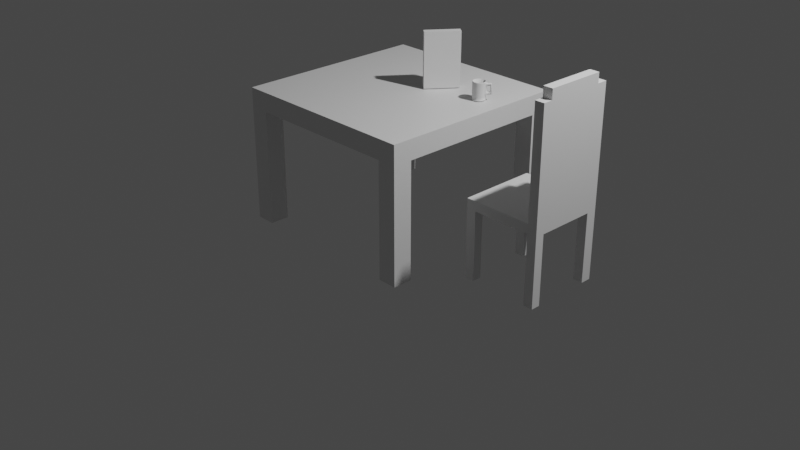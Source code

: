 # Source: DesayunoV3-Tazita.blend  (saved by Blender 3.6.11; exported with 4.5.12 LTS)
import bpy
from mathutils import Matrix  # noqa: F401  (used for matrix-valued properties, if any)

bpy.ops.wm.read_factory_settings(use_empty=True)
scene = bpy.context.scene
scene.name = 'Scene'

# ---- collections
col_desayuno = bpy.data.collections.new('Desayuno'); scene.collection.children.link(col_desayuno)

# ---- materials (node trees are filled in below, after node groups)
mat_material = bpy.data.materials.new('Material')
mat_material.alpha_threshold = 0.0
mat_material.use_transparent_shadow = False
mat_material.roughness = 0.5
mat_material.line_color = (0.0, 0.0, 0.0, 1.0)

# ---- material node trees
mat_material.use_nodes = True; mat_material.node_tree.nodes.clear()
_N = mat_material.node_tree.nodes; _L = mat_material.node_tree.links
n0 = _N.new('ShaderNodeOutputMaterial'); n0.name = 'Material Output'; n0.location = (300, 300)
n1 = _N.new('ShaderNodeBsdfPrincipled'); n1.name = 'Principled BSDF'; n1.location = (10, 300)
n1.distribution = 'GGX'
n1.subsurface_method = 'RANDOM_WALK_SKIN'
n1.inputs[3].default_value = 1.45
n1.inputs[27].default_value = (0.0, 0.0, 0.0, 1.0)
n1.inputs[28].default_value = 1.0
_L.new(n1.outputs[0], n0.inputs[0])
n0.is_active_output = True

# ---- world
world_world = bpy.data.worlds.new('World'); scene.world = world_world
world_world.use_nodes = True; world_world.node_tree.nodes.clear()
_N = world_world.node_tree.nodes; _L = world_world.node_tree.links
n0 = _N.new('ShaderNodeOutputWorld'); n0.name = 'World Output'; n0.location = (300, 300)
n1 = _N.new('ShaderNodeBackground'); n1.name = 'Background'; n1.location = (10, 300)
n1.inputs[0].default_value = (0.05088, 0.05088, 0.05088, 1.0)
_L.new(n1.outputs[0], n0.inputs[0])
n0.is_active_output = True
world_world.color = (0.05088, 0.05088, 0.05088)
world_world.use_sun_shadow = False
world_world.sun_shadow_jitter_overblur = 0.0

# ---- cameras
cam_camera = bpy.data.cameras.new('Camera')
cam_camera.clip_end = 100.0
cam_camera.ortho_scale = 7.314

# ---- lights
light_light = bpy.data.lights.new('Light', 'POINT')
light_light.transmission_factor = 0.0
light_light.energy = 1000.0
light_light.shadow_soft_size = 0.1
light_light.shadow_maximum_resolution = 0.006
light_light.use_absolute_resolution = True

# ---- meshes
me_cube = bpy.data.meshes.new('Cube')
me_cube.from_pydata([(1.0, 1.0, 13.86), (1.0, 1.0, 11.86), (1.0, -1.0, 13.86), (1.0, -1.0, 11.86), (-1.0, 1.0, 13.86), (-1.0, 1.0, 11.86), (-1.0, -1.0, 13.86), (-1.0, -1.0, 11.86), (-0.8, 1.0, 11.86), (-0.8, -1.0, 13.86), (-0.8, -1.0, 11.86), (-0.8, 1.0, 13.86), (0.8029, -1.0, 11.86), (0.8029, 1.0, 13.86), (0.8029, 1.0, 11.86), (0.8029, -1.0, 13.86), (-1.0, 0.7992, 11.86), (1.0, 0.7992, 13.86), (-1.0, 0.7992, 13.86), (1.0, 0.7992, 11.86), (-0.8, 0.7992, 11.86), (-0.8, 0.7992, 13.86), (0.8029, 0.7992, 13.86), (0.8029, 0.7992, 11.86), (-1.0, -0.7997, 11.86), (1.0, -0.7997, 13.86), (-0.8, -0.7997, 11.86), (-0.8, -0.7997, 13.86), (0.8029, -0.7997, 13.86), (0.8029, -0.7997, 11.86), (-1.0, -0.7997, 13.86), (1.0, -0.7997, 11.86), (-1.0, -0.7997, 0.02656), (-1.0, -1.0, 0.02656), (-0.8, 1.0, 0.02656), (-1.0, 1.0, 0.02656), (0.8029, -1.0, 0.02656), (1.0, -1.0, 0.02656), (1.0, 0.7992, 0.02656), (1.0, 1.0, 0.02656), (-0.8, -1.0, 0.02656), (-0.8, -0.7997, 0.02656), (0.8029, 1.0, 0.02656), (0.8029, -0.7997, 0.02656), (-1.0, 0.7992, 0.02656), (-0.8, 0.7992, 0.02656), (0.8029, 0.7992, 0.02656), (1.0, -0.7997, 0.02656)], [], [(27, 30, 6, 9), (10, 9, 6, 7), (16, 18, 4, 5), (29, 31, 47, 43), (31, 25, 2, 3), (14, 13, 0, 1), (5, 4, 11, 8), (16, 5, 35, 44), (12, 15, 9, 10), (28, 27, 9, 15), (25, 28, 15, 2), (3, 2, 15, 12), (8, 11, 13, 14), (26, 29, 12, 10), (8, 14, 23, 20), (0, 13, 22, 17), (13, 11, 21, 22), (23, 14, 42, 46), (1, 0, 17, 19), (12, 29, 43, 36), (24, 30, 18, 16), (11, 4, 18, 21), (7, 6, 30, 24), (20, 23, 29, 26), (17, 22, 28, 25), (22, 21, 27, 28), (16, 20, 26, 24), (19, 17, 25, 31), (23, 19, 31, 29), (21, 18, 30, 27), (43, 47, 37, 36), (32, 41, 40, 33), (35, 34, 45, 44), (42, 39, 38, 46), (31, 3, 37, 47), (10, 7, 33, 40), (14, 1, 39, 42), (7, 24, 32, 33), (3, 12, 36, 37), (5, 8, 34, 35), (20, 16, 44, 45), (26, 10, 40, 41), (8, 20, 45, 34), (1, 19, 38, 39), (19, 23, 46, 38), (24, 26, 41, 32)])
_uv = me_cube.uv_layers.new(name='UVMap')
_uv.uv.foreach_set('vector', [0.85, 0.725, 0.875, 0.725, 0.875, 0.75, 0.85, 0.75, 0.375, 0.975, 0.625, 0.975, 0.625, 1.0, 0.375, 1.0, 0.375, 0.2249, 0.625, 0.2249, 0.625, 0.25, 0.375, 0.25, 0.3504, 0.725, 0.375, 0.725, 0.375, 0.725, 0.3504, 0.725, 0.375, 0.725, 0.625, 0.725, 0.625, 0.75, 0.375, 0.75, 0.375, 0.4754, 0.625, 0.4754, 0.625, 0.5, 0.375, 0.5, 0.375, 0.25, 0.625, 0.25, 0.625, 0.275, 0.375, 0.275, 0.375, 0.2249, 0.375, 0.25, 0.375, 0.25, 0.375, 0.2249, 0.375, 0.7746, 0.625, 0.7746, 0.625, 0.975, 0.375, 0.975, 0.6496, 0.725, 0.85, 0.725, 0.85, 0.75, 0.6496, 0.75, 0.625, 0.725, 0.6496, 0.725, 0.6496, 0.75, 0.625, 0.75, 0.375, 0.75, 0.625, 0.75, 0.625, 0.7746, 0.375, 0.7746, 0.375, 0.275, 0.625, 0.275, 0.625, 0.4754, 0.375, 0.4754, 0.15, 0.725, 0.3504, 0.725, 0.3504, 0.75, 0.15, 0.75, 0.15, 0.5, 0.3504, 0.5, 0.3504, 0.5251, 0.15, 0.5251, 0.625, 0.5, 0.6496, 0.5, 0.6496, 0.5251, 0.625, 0.5251, 0.6496, 0.5, 0.85, 0.5, 0.85, 0.5251, 0.6496, 0.5251, 0.3504, 0.5251, 0.3504, 0.5, 0.3504, 0.5, 0.3504, 0.5251, 0.375, 0.5, 0.625, 0.5, 0.625, 0.5251, 0.375, 0.5251, 0.3504, 0.75, 0.3504, 0.725, 0.3504, 0.725, 0.3504, 0.75, 0.375, 0.02504, 0.625, 0.02504, 0.625, 0.2249, 0.375, 0.2249, 0.85, 0.5, 0.875, 0.5, 0.875, 0.5251, 0.85, 0.5251, 0.375, 0.0, 0.625, 0.0, 0.625, 0.02504, 0.375, 0.02504, 0.15, 0.5251, 0.3504, 0.5251, 0.3504, 0.725, 0.15, 0.725, 0.625, 0.5251, 0.6496, 0.5251, 0.6496, 0.725, 0.625, 0.725, 0.6496, 0.5251, 0.85, 0.5251, 0.85, 0.725, 0.6496, 0.725, 0.125, 0.5251, 0.15, 0.5251, 0.15, 0.725, 0.125, 0.725, 0.375, 0.5251, 0.625, 0.5251, 0.625, 0.725, 0.375, 0.725, 0.3504, 0.5251, 0.375, 0.5251, 0.375, 0.725, 0.3504, 0.725, 0.85, 0.5251, 0.875, 0.5251, 0.875, 0.725, 0.85, 0.725, 0.3504, 0.725, 0.375, 0.725, 0.375, 0.75, 0.3504, 0.75, 0.125, 0.725, 0.15, 0.725, 0.15, 0.75, 0.125, 0.75, 0.125, 0.5, 0.15, 0.5, 0.15, 0.5251, 0.125, 0.5251, 0.3504, 0.5, 0.375, 0.5, 0.375, 0.5251, 0.3504, 0.5251, 0.375, 0.725, 0.375, 0.75, 0.375, 0.75, 0.375, 0.725, 0.375, 0.975, 0.375, 1.0, 0.375, 1.0, 0.375, 0.975, 0.375, 0.4754, 0.375, 0.5, 0.375, 0.5, 0.375, 0.4754, 0.375, 0.0, 0.375, 0.02504, 0.375, 0.02504, 0.375, 0.0, 0.375, 0.75, 0.375, 0.7746, 0.375, 0.7746, 0.375, 0.75, 0.375, 0.25, 0.375, 0.275, 0.375, 0.275, 0.375, 0.25, 0.15, 0.5251, 0.125, 0.5251, 0.125, 0.5251, 0.15, 0.5251, 0.15, 0.725, 0.15, 0.75, 0.15, 0.75, 0.15, 0.725, 0.15, 0.5, 0.15, 0.5251, 0.15, 0.5251, 0.15, 0.5, 0.375, 0.5, 0.375, 0.5251, 0.375, 0.5251, 0.375, 0.5, 0.375, 0.5251, 0.3504, 0.5251, 0.3504, 0.5251, 0.375, 0.5251, 0.125, 0.725, 0.15, 0.725, 0.15, 0.725, 0.125, 0.725])
me_cube.materials.append(mat_material)
me_cube.use_mirror_vertex_groups = False
me_cube.update()
me_cube_002 = bpy.data.meshes.new('Cube.002')
me_cube_002.from_pydata([(0.3915, 0.434, 13.94), (0.3915, 0.434, 19.51), (0.3334, 0.4779, 13.94), (0.3334, 0.4779, 19.51), (0.1793, 0.1534, 13.94), (0.1793, 0.1534, 19.51), (0.3915, 0.434, 13.94), (0.3915, 0.434, 19.51), (0.3334, 0.4779, 13.94), (0.3334, 0.4779, 19.51), (0.1793, 0.1534, 13.94), (0.1793, 0.1534, 19.51), (0.1212, 0.1973, 13.94), (0.1212, 0.1973, 19.51)], [], [(0, 1, 3, 2), (4, 5, 1, 0), (8, 9, 13, 12), (12, 13, 11, 10), (8, 12, 10, 6), (13, 9, 7, 11)])
_uv = me_cube_002.uv_layers.new(name='UVMap')
_uv.uv.foreach_set('vector', [0.375, 0.0, 0.625, 0.0, 0.625, 0.25, 0.375, 0.25, 0.375, 0.75, 0.625, 0.75, 0.625, 1.0, 0.375, 1.0, 0.375, 0.25, 0.625, 0.25, 0.625, 0.5, 0.375, 0.5, 0.375, 0.5, 0.625, 0.5, 0.625, 0.75, 0.375, 0.75, 0.125, 0.5, 0.375, 0.5, 0.375, 0.75, 0.125, 0.75, 0.625, 0.5, 0.875, 0.5, 0.875, 0.75, 0.625, 0.75])
me_cube_002.materials.append(mat_material)
me_cube_002.use_mirror_vertex_groups = False
me_cube_002.update()
me_cube_003 = bpy.data.meshes.new('Cube.003')
me_cube_003.from_pydata([(1.299, -0.3952, 7.03), (1.299, -0.3952, 8.007), (1.299, 0.4023, 7.03), (1.299, 0.4023, 8.007), (2.099, -0.3952, 7.03), (2.099, -0.3952, 8.007), (2.099, 0.4023, 7.03), (2.099, 0.4023, 8.007), (2.001, 0.4023, 7.03), (2.001, 0.4023, 8.007), (2.001, -0.3952, 7.03), (2.001, -0.3952, 8.007), (1.4, 0.4023, 7.03), (1.4, -0.3952, 8.007), (1.4, 0.4023, 8.007), (1.4, -0.3952, 7.03), (1.299, 0.2954, 7.03), (1.299, 0.2954, 8.007), (2.099, 0.2954, 7.03), (2.099, 0.2954, 8.007), (2.001, 0.2954, 8.007), (2.001, 0.2954, 7.03), (1.4, 0.2954, 7.03), (1.4, 0.2954, 8.007), (1.299, -0.3009, 7.03), (2.099, -0.3009, 8.007), (2.001, -0.3009, 8.007), (2.001, -0.3009, 7.03), (1.4, -0.3009, 7.03), (1.4, -0.3009, 8.007), (1.299, -0.3009, 8.007), (2.099, -0.3009, 7.03), (1.299, -0.3009, 0.02967), (1.299, -0.3952, 0.02967), (1.4, 0.4023, 0.02967), (1.299, 0.4023, 0.02967), (2.099, 0.2954, 0.02967), (2.099, 0.4023, 0.02967), (2.001, -0.3952, 0.02967), (2.099, -0.3952, 0.02967), (2.001, 0.4023, 0.02967), (2.001, -0.3009, 0.02967), (1.4, -0.3952, 0.02967), (1.4, -0.3009, 0.02967), (1.299, 0.2954, 0.02967), (2.001, 0.2954, 0.02967), (1.4, 0.2954, 0.02967), (2.099, -0.3009, 0.02967), (2.001, 0.4023, 19.01), (2.099, 0.4023, 19.01), (2.099, -0.3009, 19.01), (2.099, -0.3952, 19.01), (2.001, -0.3952, 19.01), (2.001, -0.3009, 19.01), (2.099, 0.2954, 19.01), (2.001, 0.2954, 19.01), (2.001, 0.2954, 20.01), (2.099, 0.2954, 20.01), (2.099, -0.3009, 20.01), (2.001, -0.3009, 20.01)], [], [(16, 17, 3, 2), (8, 9, 7, 6), (31, 25, 5, 4), (15, 13, 1, 0), (28, 15, 42, 43), (29, 30, 1, 13), (11, 5, 51, 52), (28, 27, 10, 15), (4, 5, 11, 10), (12, 14, 9, 8), (2, 3, 14, 12), (4, 10, 38, 39), (26, 29, 13, 11), (10, 11, 13, 15), (9, 14, 23, 20), (10, 27, 41, 38), (12, 8, 21, 22), (5, 25, 50, 51), (14, 3, 17, 23), (24, 28, 43, 32), (6, 7, 19, 18), (24, 30, 17, 16), (0, 1, 30, 24), (20, 23, 29, 26), (16, 22, 28, 24), (22, 21, 27, 28), (9, 20, 55, 48), (23, 17, 30, 29), (21, 18, 31, 27), (18, 19, 25, 31), (41, 47, 39, 38), (32, 43, 42, 33), (35, 34, 46, 44), (40, 37, 36, 45), (21, 8, 40, 45), (2, 12, 34, 35), (18, 21, 45, 36), (12, 22, 46, 34), (8, 6, 37, 40), (16, 2, 35, 44), (27, 31, 47, 41), (31, 4, 39, 47), (6, 18, 36, 37), (0, 24, 32, 33), (22, 16, 44, 46), (15, 0, 33, 42), (50, 53, 52, 51), (49, 48, 55, 54), (54, 55, 56, 57), (20, 26, 53, 55), (19, 7, 49, 54), (7, 9, 48, 49), (26, 11, 52, 53), (25, 19, 54, 50), (57, 56, 59, 58), (53, 50, 58, 59), (50, 54, 57, 58), (55, 53, 59, 56)])
_uv = me_cube_003.uv_layers.new(name='UVMap')
_uv.uv.foreach_set('vector', [0.375, 0.2165, 0.625, 0.2165, 0.625, 0.25, 0.375, 0.25, 0.375, 0.4693, 0.625, 0.4693, 0.625, 0.5, 0.375, 0.5, 0.375, 0.7204, 0.625, 0.7204, 0.625, 0.75, 0.375, 0.75, 0.375, 0.9685, 0.625, 0.9685, 0.625, 1.0, 0.375, 1.0, 0.1565, 0.7204, 0.1565, 0.75, 0.1565, 0.75, 0.1565, 0.7204, 0.8435, 0.7204, 0.875, 0.7204, 0.875, 0.75, 0.8435, 0.75, 0.625, 0.7807, 0.625, 0.75, 0.625, 0.75, 0.625, 0.7807, 0.1565, 0.7204, 0.3443, 0.7204, 0.3443, 0.75, 0.1565, 0.75, 0.375, 0.75, 0.625, 0.75, 0.625, 0.7807, 0.375, 0.7807, 0.375, 0.2815, 0.625, 0.2815, 0.625, 0.4693, 0.375, 0.4693, 0.375, 0.25, 0.625, 0.25, 0.625, 0.2815, 0.375, 0.2815, 0.375, 0.75, 0.375, 0.7807, 0.375, 0.7807, 0.375, 0.75, 0.6557, 0.7204, 0.8435, 0.7204, 0.8435, 0.75, 0.6557, 0.75, 0.375, 0.7807, 0.625, 0.7807, 0.625, 0.9685, 0.375, 0.9685, 0.6557, 0.5, 0.8435, 0.5, 0.8435, 0.5335, 0.6557, 0.5335, 0.3443, 0.75, 0.3443, 0.7204, 0.3443, 0.7204, 0.3443, 0.75, 0.1565, 0.5, 0.3443, 0.5, 0.3443, 0.5335, 0.1565, 0.5335, 0.625, 0.75, 0.625, 0.7204, 0.625, 0.7204, 0.625, 0.75, 0.8435, 0.5, 0.875, 0.5, 0.875, 0.5335, 0.8435, 0.5335, 0.125, 0.7204, 0.1565, 0.7204, 0.1565, 0.7204, 0.125, 0.7204, 0.375, 0.5, 0.625, 0.5, 0.625, 0.5335, 0.375, 0.5335, 0.375, 0.02957, 0.625, 0.02957, 0.625, 0.2165, 0.375, 0.2165, 0.375, 0.0, 0.625, 0.0, 0.625, 0.02957, 0.375, 0.02957, 0.6557, 0.5335, 0.8435, 0.5335, 0.8435, 0.7204, 0.6557, 0.7204, 0.125, 0.5335, 0.1565, 0.5335, 0.1565, 0.7204, 0.125, 0.7204, 0.1565, 0.5335, 0.3443, 0.5335, 0.3443, 0.7204, 0.1565, 0.7204, 0.6557, 0.5, 0.6557, 0.5335, 0.6557, 0.5335, 0.6557, 0.5, 0.8435, 0.5335, 0.875, 0.5335, 0.875, 0.7204, 0.8435, 0.7204, 0.3443, 0.5335, 0.375, 0.5335, 0.375, 0.7204, 0.3443, 0.7204, 0.375, 0.5335, 0.625, 0.5335, 0.625, 0.7204, 0.375, 0.7204, 0.3443, 0.7204, 0.375, 0.7204, 0.375, 0.75, 0.3443, 0.75, 0.125, 0.7204, 0.1565, 0.7204, 0.1565, 0.75, 0.125, 0.75, 0.125, 0.5, 0.1565, 0.5, 0.1565, 0.5335, 0.125, 0.5335, 0.3443, 0.5, 0.375, 0.5, 0.375, 0.5335, 0.3443, 0.5335, 0.3443, 0.5335, 0.3443, 0.5, 0.3443, 0.5, 0.3443, 0.5335, 0.375, 0.25, 0.375, 0.2815, 0.375, 0.2815, 0.375, 0.25, 0.375, 0.5335, 0.3443, 0.5335, 0.3443, 0.5335, 0.375, 0.5335, 0.1565, 0.5, 0.1565, 0.5335, 0.1565, 0.5335, 0.1565, 0.5, 0.375, 0.4693, 0.375, 0.5, 0.375, 0.5, 0.375, 0.4693, 0.375, 0.2165, 0.375, 0.25, 0.375, 0.25, 0.375, 0.2165, 0.3443, 0.7204, 0.375, 0.7204, 0.375, 0.7204, 0.3443, 0.7204, 0.375, 0.7204, 0.375, 0.75, 0.375, 0.75, 0.375, 0.7204, 0.375, 0.5, 0.375, 0.5335, 0.375, 0.5335, 0.375, 0.5, 0.375, 0.0, 0.375, 0.02957, 0.375, 0.02957, 0.375, 0.0, 0.1565, 0.5335, 0.125, 0.5335, 0.125, 0.5335, 0.1565, 0.5335, 0.375, 0.9685, 0.375, 1.0, 0.375, 1.0, 0.375, 0.9685, 0.625, 0.7204, 0.6557, 0.7204, 0.6557, 0.75, 0.625, 0.75, 0.625, 0.5, 0.6557, 0.5, 0.6557, 0.5335, 0.625, 0.5335, 0.625, 0.5335, 0.6557, 0.5335, 0.6557, 0.5335, 0.625, 0.5335, 0.6557, 0.5335, 0.6557, 0.7204, 0.6557, 0.7204, 0.6557, 0.5335, 0.625, 0.5335, 0.625, 0.5, 0.625, 0.5, 0.625, 0.5335, 0.625, 0.5, 0.625, 0.4693, 0.625, 0.4693, 0.625, 0.5, 0.6557, 0.7204, 0.6557, 0.75, 0.6557, 0.75, 0.6557, 0.7204, 0.625, 0.7204, 0.625, 0.5335, 0.625, 0.5335, 0.625, 0.7204, 0.625, 0.5335, 0.6557, 0.5335, 0.6557, 0.7204, 0.625, 0.7204, 0.6557, 0.7204, 0.625, 0.7204, 0.625, 0.7204, 0.6557, 0.7204, 0.625, 0.7204, 0.625, 0.5335, 0.625, 0.5335, 0.625, 0.7204, 0.6557, 0.5335, 0.6557, 0.7204, 0.6557, 0.7204, 0.6557, 0.5335])
me_cube_003.materials.append(mat_material)
me_cube_003.use_mirror_vertex_groups = False
me_cube_003.update()
me_cylinder = bpy.data.meshes.new('Cylinder')
me_cylinder.from_pydata([(-1.208, 0.3603, 1.428), (-1.205, 0.3622, 1.595), (-1.197, 0.3349, 1.428), (-1.194, 0.3354, 1.595), (-1.198, 0.3072, 1.428), (-1.195, 0.3064, 1.595), (-1.211, 0.2828, 1.428), (-1.209, 0.2808, 1.595), (-1.234, 0.2666, 1.428), (-1.233, 0.2637, 1.595), (-1.261, 0.2617, 1.428), (-1.261, 0.2586, 1.595), (-1.288, 0.2691, 1.428), (-1.289, 0.2663, 1.595), (-1.309, 0.2874, 1.428), (-1.311, 0.2855, 1.595), (-1.319, 0.3128, 1.428), (-1.323, 0.3123, 1.595), (-1.318, 0.3405, 1.428), (-1.321, 0.3413, 1.595), (-1.305, 0.3648, 1.428), (-1.307, 0.3669, 1.595), (-1.283, 0.3811, 1.428), (-1.284, 0.384, 1.595), (-1.255, 0.386, 1.428), (-1.255, 0.3891, 1.595), (-1.229, 0.3786, 1.428), (-1.227, 0.3814, 1.595), (-1.198, 0.3347, 1.595), (-1.208, 0.3599, 1.595), (-1.199, 0.3074, 1.595), (-1.212, 0.2833, 1.595), (-1.234, 0.2672, 1.595), (-1.261, 0.2624, 1.595), (-1.287, 0.2697, 1.595), (-1.308, 0.2878, 1.595), (-1.319, 0.3129, 1.595), (-1.317, 0.3403, 1.595), (-1.304, 0.3644, 1.595), (-1.282, 0.3805, 1.595), (-1.255, 0.3853, 1.595), (-1.229, 0.378, 1.595), (-1.198, 0.3347, 1.436), (-1.208, 0.3599, 1.436), (-1.199, 0.3074, 1.436), (-1.212, 0.2833, 1.436), (-1.234, 0.2672, 1.436), (-1.261, 0.2624, 1.436), (-1.287, 0.2697, 1.436), (-1.308, 0.2878, 1.436), (-1.319, 0.3129, 1.436), (-1.317, 0.3403, 1.436), (-1.304, 0.3644, 1.436), (-1.282, 0.3805, 1.436), (-1.255, 0.3853, 1.436), (-1.229, 0.378, 1.436), (-1.205, 0.3622, 1.577), (-1.194, 0.3354, 1.577), (-1.195, 0.3064, 1.577), (-1.209, 0.2808, 1.577), (-1.233, 0.2637, 1.577), (-1.261, 0.2586, 1.577), (-1.289, 0.2663, 1.577), (-1.311, 0.2855, 1.577), (-1.323, 0.3123, 1.577), (-1.321, 0.3413, 1.577), (-1.307, 0.3669, 1.577), (-1.284, 0.384, 1.577), (-1.255, 0.3891, 1.577), (-1.227, 0.3814, 1.577), (-1.194, 0.3354, 1.473), (-1.195, 0.3064, 1.473), (-1.209, 0.2808, 1.473), (-1.233, 0.2637, 1.473), (-1.261, 0.2586, 1.473), (-1.289, 0.2663, 1.473), (-1.311, 0.2855, 1.473), (-1.323, 0.3123, 1.473), (-1.321, 0.3413, 1.473), (-1.307, 0.3669, 1.473), (-1.284, 0.384, 1.473), (-1.255, 0.3891, 1.473), (-1.227, 0.3814, 1.473), (-1.205, 0.3622, 1.473), (-1.164, 0.3922, 1.473), (-1.164, 0.3922, 1.577), (-1.172, 0.4034, 1.577), (-1.156, 0.381, 1.577), (-1.156, 0.381, 1.473), (-1.172, 0.4034, 1.473), (-1.21, 0.3787, 1.496), (-1.179, 0.3911, 1.496), (-1.191, 0.3529, 1.554), (-1.191, 0.3529, 1.496), (-1.21, 0.3787, 1.554), (-1.169, 0.3785, 1.554), (-1.169, 0.3785, 1.496), (-1.179, 0.3911, 1.554), (-1.204, 0.3628, 1.422), (-1.193, 0.3356, 1.422), (-1.194, 0.3061, 1.422), (-1.208, 0.28, 1.422), (-1.232, 0.2627, 1.422), (-1.261, 0.2574, 1.422), (-1.29, 0.2653, 1.422), (-1.312, 0.2848, 1.422), (-1.324, 0.3121, 1.422), (-1.322, 0.3416, 1.422), (-1.308, 0.3677, 1.422), (-1.284, 0.385, 1.422), (-1.255, 0.3903, 1.422), (-1.227, 0.3823, 1.422), (-1.204, 0.3628, 1.415), (-1.193, 0.3356, 1.415), (-1.194, 0.3061, 1.415), (-1.208, 0.28, 1.415), (-1.232, 0.2627, 1.415), (-1.261, 0.2574, 1.415), (-1.29, 0.2653, 1.415), (-1.312, 0.2848, 1.415), (-1.324, 0.3121, 1.415), (-1.322, 0.3416, 1.415), (-1.308, 0.3677, 1.415), (-1.284, 0.385, 1.415), (-1.255, 0.3903, 1.415), (-1.227, 0.3823, 1.415), (-1.202, 0.3476, 1.428), (-1.2, 0.3488, 1.595), (-1.205, 0.3622, 1.586), (-1.195, 0.3351, 1.45), (-1.198, 0.321, 1.428), (-1.195, 0.3209, 1.595), (-1.197, 0.3068, 1.45), (-1.205, 0.295, 1.428), (-1.202, 0.2936, 1.595), (-1.21, 0.2818, 1.45), (-1.223, 0.2747, 1.428), (-1.221, 0.2722, 1.595), (-1.233, 0.2652, 1.45), (-1.247, 0.2642, 1.428), (-1.247, 0.2611, 1.595), (-1.261, 0.2601, 1.45), (-1.274, 0.2654, 1.428), (-1.275, 0.2624, 1.595), (-1.289, 0.2677, 1.45), (-1.298, 0.2782, 1.428), (-1.3, 0.2759, 1.595), (-1.31, 0.2864, 1.45), (-1.314, 0.3001, 1.428), (-1.317, 0.2989, 1.595), (-1.321, 0.3126, 1.45), (-1.319, 0.3267, 1.428), (-1.322, 0.3268, 1.595), (-1.32, 0.3409, 1.45), (-1.312, 0.3527, 1.428), (-1.314, 0.3541, 1.595), (-1.306, 0.3659, 1.45), (-1.294, 0.373, 1.428), (-1.296, 0.3755, 1.595), (-1.283, 0.3825, 1.45), (-1.269, 0.3835, 1.428), (-1.269, 0.3866, 1.595), (-1.255, 0.3876, 1.45), (-1.242, 0.3823, 1.428), (-1.241, 0.3852, 1.595), (-1.228, 0.38, 1.45), (-1.218, 0.3695, 1.428), (-1.216, 0.3718, 1.595), (-1.203, 0.3473, 1.595), (-1.198, 0.3211, 1.595), (-1.205, 0.2953, 1.595), (-1.223, 0.2753, 1.595), (-1.248, 0.2648, 1.595), (-1.274, 0.266, 1.595), (-1.298, 0.2787, 1.595), (-1.313, 0.3004, 1.595), (-1.318, 0.3266, 1.595), (-1.311, 0.3524, 1.595), (-1.293, 0.3724, 1.595), (-1.269, 0.3829, 1.595), (-1.242, 0.3817, 1.595), (-1.219, 0.369, 1.595), (-1.261, 0.2605, 1.595), (-1.288, 0.268, 1.595), (-1.306, 0.3657, 1.595), (-1.283, 0.3822, 1.595), (-1.21, 0.282, 1.595), (-1.233, 0.2655, 1.595), (-1.321, 0.3126, 1.595), (-1.319, 0.3408, 1.595), (-1.228, 0.3797, 1.595), (-1.207, 0.3611, 1.595), (-1.196, 0.3351, 1.595), (-1.197, 0.3069, 1.595), (-1.31, 0.2866, 1.595), (-1.255, 0.3872, 1.595), (-1.203, 0.3473, 1.436), (-1.198, 0.3211, 1.436), (-1.205, 0.2953, 1.436), (-1.223, 0.2753, 1.436), (-1.248, 0.2648, 1.436), (-1.274, 0.266, 1.436), (-1.298, 0.2787, 1.436), (-1.313, 0.3004, 1.436), (-1.318, 0.3266, 1.436), (-1.311, 0.3524, 1.436), (-1.293, 0.3724, 1.436), (-1.269, 0.3829, 1.436), (-1.242, 0.3817, 1.436), (-1.219, 0.369, 1.436), (-1.255, 0.3853, 1.515), (-1.229, 0.378, 1.515), (-1.261, 0.2624, 1.515), (-1.287, 0.2697, 1.515), (-1.208, 0.3599, 1.515), (-1.308, 0.2878, 1.515), (-1.319, 0.3129, 1.515), (-1.198, 0.3347, 1.515), (-1.317, 0.3403, 1.515), (-1.199, 0.3074, 1.515), (-1.304, 0.3644, 1.515), (-1.212, 0.2833, 1.515), (-1.282, 0.3805, 1.515), (-1.234, 0.2672, 1.515), (-1.2, 0.3924, 1.473), (-1.194, 0.3354, 1.586), (-1.195, 0.3064, 1.586), (-1.209, 0.2808, 1.586), (-1.233, 0.2637, 1.586), (-1.261, 0.2586, 1.586), (-1.289, 0.2663, 1.586), (-1.311, 0.2855, 1.586), (-1.323, 0.3123, 1.586), (-1.321, 0.3413, 1.586), (-1.307, 0.3669, 1.586), (-1.284, 0.384, 1.586), (-1.255, 0.3891, 1.586), (-1.227, 0.3814, 1.586), (-1.216, 0.3718, 1.577), (-1.241, 0.3852, 1.577), (-1.269, 0.3866, 1.577), (-1.296, 0.3755, 1.577), (-1.314, 0.3541, 1.577), (-1.322, 0.3268, 1.577), (-1.317, 0.2989, 1.577), (-1.3, 0.2759, 1.577), (-1.275, 0.2624, 1.577), (-1.247, 0.2611, 1.577), (-1.221, 0.2722, 1.577), (-1.202, 0.2936, 1.577), (-1.195, 0.3209, 1.577), (-1.2, 0.3488, 1.577), (-1.194, 0.3354, 1.525), (-1.195, 0.3064, 1.525), (-1.209, 0.2808, 1.525), (-1.233, 0.2637, 1.525), (-1.261, 0.2586, 1.525), (-1.289, 0.2663, 1.525), (-1.311, 0.2855, 1.525), (-1.323, 0.3123, 1.525), (-1.321, 0.3413, 1.525), (-1.307, 0.3669, 1.525), (-1.284, 0.384, 1.525), (-1.255, 0.3891, 1.525), (-1.227, 0.3814, 1.525), (-1.207, 0.3613, 1.45), (-1.2, 0.3488, 1.473), (-1.195, 0.3209, 1.473), (-1.202, 0.2936, 1.473), (-1.221, 0.2722, 1.473), (-1.247, 0.2611, 1.473), (-1.275, 0.2624, 1.473), (-1.3, 0.2759, 1.473), (-1.317, 0.2989, 1.473), (-1.322, 0.3268, 1.473), (-1.314, 0.3541, 1.473), (-1.296, 0.3755, 1.473), (-1.269, 0.3866, 1.473), (-1.241, 0.3852, 1.473), (-1.216, 0.3718, 1.473), (-1.164, 0.3922, 1.525), (-1.168, 0.3978, 1.577), (-1.16, 0.3866, 1.577), (-1.156, 0.381, 1.525), (-1.172, 0.4034, 1.525), (-1.16, 0.3866, 1.473), (-1.168, 0.3978, 1.473), (-1.185, 0.3772, 1.473), (-1.175, 0.3582, 1.473), (-1.2, 0.3924, 1.577), (-1.175, 0.3582, 1.577), (-1.185, 0.3772, 1.577), (-1.194, 0.3849, 1.496), (-1.191, 0.3529, 1.525), (-1.21, 0.3787, 1.525), (-1.169, 0.3785, 1.525), (-1.179, 0.3911, 1.525), (-1.18, 0.3657, 1.496), (-1.194, 0.3849, 1.554), (-1.18, 0.3657, 1.554), (-1.192, 0.3441, 1.566), (-1.163, 0.3797, 1.566), (-1.218, 0.38, 1.484), (-1.175, 0.3973, 1.484), (-1.163, 0.3797, 1.484), (-1.192, 0.3441, 1.484), (-1.218, 0.38, 1.566), (-1.175, 0.3973, 1.566), (-1.2, 0.3658, 1.496), (-1.174, 0.3848, 1.496), (-1.2, 0.3658, 1.554), (-1.174, 0.3848, 1.554), (-1.199, 0.3492, 1.422), (-1.193, 0.3208, 1.422), (-1.201, 0.293, 1.422), (-1.22, 0.2713, 1.422), (-1.247, 0.2601, 1.422), (-1.276, 0.2614, 1.422), (-1.301, 0.2751, 1.422), (-1.318, 0.2985, 1.422), (-1.323, 0.3269, 1.422), (-1.315, 0.3546, 1.422), (-1.296, 0.3763, 1.422), (-1.27, 0.3876, 1.422), (-1.241, 0.3863, 1.422), (-1.215, 0.3726, 1.422), (-1.233, 0.2646, 1.425), (-1.21, 0.2814, 1.425), (-1.32, 0.3411, 1.425), (-1.322, 0.3125, 1.425), (-1.206, 0.3616, 1.425), (-1.228, 0.3805, 1.425), (-1.196, 0.3066, 1.425), (-1.195, 0.3352, 1.425), (-1.31, 0.2861, 1.425), (-1.289, 0.2672, 1.425), (-1.255, 0.3881, 1.425), (-1.283, 0.3831, 1.425), (-1.261, 0.2596, 1.425), (-1.307, 0.3663, 1.425), (-1.199, 0.3492, 1.415), (-1.193, 0.3208, 1.415), (-1.201, 0.293, 1.415), (-1.22, 0.2713, 1.415), (-1.247, 0.2601, 1.415), (-1.276, 0.2614, 1.415), (-1.301, 0.2751, 1.415), (-1.318, 0.2985, 1.415), (-1.323, 0.3269, 1.415), (-1.315, 0.3546, 1.415), (-1.296, 0.3763, 1.415), (-1.27, 0.3876, 1.415), (-1.241, 0.3863, 1.415), (-1.215, 0.3726, 1.415), (-1.308, 0.3677, 1.419), (-1.322, 0.3416, 1.419), (-1.208, 0.28, 1.419), (-1.194, 0.3061, 1.419), (-1.284, 0.385, 1.419), (-1.232, 0.2627, 1.419), (-1.255, 0.3903, 1.419), (-1.261, 0.2574, 1.419), (-1.227, 0.3823, 1.419), (-1.29, 0.2653, 1.419), (-1.204, 0.3628, 1.419), (-1.312, 0.2848, 1.419), (-1.324, 0.3121, 1.419), (-1.193, 0.3356, 1.419), (-1.193, 0.3208, 1.419), (-1.323, 0.3269, 1.419), (-1.199, 0.3492, 1.419), (-1.318, 0.2985, 1.419), (-1.301, 0.2751, 1.419), (-1.215, 0.3726, 1.419), (-1.276, 0.2614, 1.419), (-1.241, 0.3863, 1.419), (-1.247, 0.2601, 1.419), (-1.27, 0.3876, 1.419), (-1.22, 0.2713, 1.419), (-1.296, 0.3763, 1.419), (-1.201, 0.293, 1.419), (-1.295, 0.3747, 1.425), (-1.275, 0.2634, 1.425), (-1.241, 0.3843, 1.425), (-1.2, 0.3484, 1.425), (-1.316, 0.2993, 1.425), (-1.203, 0.294, 1.425), (-1.313, 0.3537, 1.425), (-1.247, 0.2621, 1.425), (-1.269, 0.3856, 1.425), (-1.3, 0.2767, 1.425), (-1.196, 0.3209, 1.425), (-1.217, 0.371, 1.425), (-1.321, 0.3268, 1.425), (-1.315, 0.3546, 1.419), (-1.2, 0.3658, 1.525), (-1.174, 0.3848, 1.525), (-1.187, 0.3753, 1.554), (-1.187, 0.3753, 1.496), (-1.163, 0.3797, 1.525), (-1.192, 0.3441, 1.525), (-1.197, 0.3887, 1.566), (-1.175, 0.3973, 1.525), (-1.218, 0.38, 1.525), (-1.177, 0.3619, 1.484), (-1.177, 0.3619, 1.566), (-1.192, 0.3848, 1.577), (-1.18, 0.3677, 1.577), (-1.197, 0.3887, 1.484), (-1.16, 0.3866, 1.525), (-1.168, 0.3978, 1.525), (-1.217, 0.3706, 1.45), (-1.242, 0.3838, 1.45), (-1.269, 0.3851, 1.45), (-1.295, 0.3742, 1.45), (-1.313, 0.3534, 1.45), (-1.32, 0.3267, 1.45), (-1.315, 0.2995, 1.45), (-1.299, 0.2771, 1.45), (-1.275, 0.2639, 1.45), (-1.247, 0.2626, 1.45), (-1.222, 0.2735, 1.45), (-1.203, 0.2943, 1.45), (-1.196, 0.321, 1.45), (-1.201, 0.3482, 1.45), (-1.192, 0.3848, 1.473), (-1.195, 0.3209, 1.525), (-1.202, 0.2936, 1.525), (-1.221, 0.2722, 1.525), (-1.247, 0.2611, 1.525), (-1.275, 0.2624, 1.525), (-1.3, 0.2759, 1.525), (-1.317, 0.2989, 1.525), (-1.322, 0.3268, 1.525), (-1.314, 0.3541, 1.525), (-1.296, 0.3755, 1.525), (-1.269, 0.3866, 1.525), (-1.241, 0.3852, 1.525), (-1.18, 0.3677, 1.473), (-1.248, 0.2648, 1.515), (-1.269, 0.3829, 1.515), (-1.223, 0.2753, 1.515), (-1.293, 0.3724, 1.515), (-1.205, 0.2953, 1.515), (-1.311, 0.3524, 1.515), (-1.198, 0.3211, 1.515), (-1.318, 0.3266, 1.515), (-1.203, 0.3473, 1.515), (-1.313, 0.3004, 1.515), (-1.298, 0.2787, 1.515), (-1.219, 0.369, 1.515), (-1.274, 0.266, 1.515), (-1.242, 0.3835, 1.595), (-1.201, 0.3481, 1.595), (-1.315, 0.2996, 1.595), (-1.204, 0.2945, 1.595), (-1.313, 0.3532, 1.595), (-1.247, 0.263, 1.595), (-1.269, 0.3847, 1.595), (-1.299, 0.2773, 1.595), (-1.196, 0.321, 1.595), (-1.217, 0.3704, 1.595), (-1.32, 0.3267, 1.595), (-1.222, 0.2737, 1.595), (-1.294, 0.3739, 1.595), (-1.242, 0.3817, 1.515), (-1.221, 0.273, 1.425), (-1.216, 0.3718, 1.586), (-1.241, 0.3852, 1.586), (-1.275, 0.2642, 1.595), (-1.269, 0.3866, 1.586), (-1.296, 0.3755, 1.586), (-1.314, 0.3541, 1.586), (-1.322, 0.3268, 1.586), (-1.317, 0.2989, 1.586), (-1.3, 0.2759, 1.586), (-1.275, 0.2624, 1.586), (-1.247, 0.2611, 1.586), (-1.221, 0.2722, 1.586), (-1.202, 0.2936, 1.586), (-1.195, 0.3209, 1.586), (-1.2, 0.3488, 1.586)], [], [(481, 127, 3, 225), (480, 131, 5, 226), (479, 134, 7, 227), (478, 137, 9, 228), (477, 140, 11, 229), (476, 143, 13, 230), (475, 146, 15, 231), (474, 149, 17, 232), (473, 152, 19, 233), (472, 155, 21, 234), (471, 158, 23, 235), (470, 161, 25, 236), (469, 182, 33, 173), (468, 164, 27, 237), (467, 167, 1, 128), (466, 326, 102, 315), (465, 210, 54, 208), (464, 184, 38, 178), (463, 186, 31, 171), (462, 188, 36, 176), (461, 190, 41, 181), (460, 192, 28, 169), (459, 183, 34, 174), (458, 185, 39, 179), (457, 187, 32, 172), (456, 189, 37, 177), (455, 193, 30, 170), (454, 194, 35, 175), (453, 191, 29, 168), (452, 195, 40, 180), (42, 196, 43, 209, 55, 208, 54, 207, 53, 206, 52, 205, 51, 204, 50, 203, 49, 202, 48, 201, 47, 200, 46, 199, 45, 198, 44, 197), (451, 212, 47, 201), (450, 211, 55, 209), (449, 213, 48, 202), (448, 215, 49, 203), (447, 214, 43, 196), (446, 216, 50, 204), (445, 217, 42, 197), (444, 218, 51, 205), (443, 219, 44, 198), (442, 220, 52, 206), (441, 221, 45, 199), (440, 222, 53, 207), (439, 223, 46, 200), (438, 287, 84, 285), (437, 239, 69, 264), (436, 240, 68, 263), (435, 241, 67, 262), (434, 242, 66, 261), (433, 243, 65, 260), (432, 244, 64, 259), (431, 245, 63, 258), (430, 246, 62, 257), (429, 247, 61, 256), (428, 248, 60, 255), (427, 249, 59, 254), (426, 250, 58, 253), (425, 224, 89, 286), (424, 266, 70, 129), (423, 267, 71, 132), (422, 268, 72, 135), (421, 269, 73, 138), (420, 270, 74, 141), (419, 271, 75, 144), (418, 272, 76, 147), (417, 273, 77, 150), (416, 274, 78, 153), (415, 275, 79, 156), (414, 276, 80, 159), (413, 277, 81, 162), (412, 278, 82, 165), (411, 279, 83, 265), (410, 281, 85, 280), (409, 282, 87, 283), (408, 302, 90, 292), (407, 290, 87, 282), (406, 291, 85, 281), (405, 300, 92, 299), (404, 304, 96, 297), (403, 306, 94, 294), (402, 303, 91, 296), (401, 307, 97, 298), (400, 305, 93, 293), (399, 301, 95, 295), (398, 297, 96, 309), (397, 299, 92, 310), (396, 311, 97, 296), (395, 294, 94, 310), (394, 354, 122, 349), (393, 328, 107, 320), (392, 330, 98, 325), (391, 332, 100, 313), (390, 334, 105, 318), (389, 336, 110, 323), (388, 338, 103, 316), (387, 339, 108, 321), (386, 327, 101, 314), (385, 329, 106, 319), (384, 333, 99, 312), (383, 331, 111, 324), (382, 335, 104, 317), (381, 337, 109, 322), (112, 340, 113, 341, 114, 342, 115, 343, 116, 344, 117, 345, 118, 346, 119, 347, 120, 348, 121, 349, 122, 350, 123, 351, 124, 352, 125, 353), (380, 356, 115, 342), (379, 358, 123, 350), (378, 359, 116, 343), (377, 360, 124, 351), (376, 361, 117, 344), (375, 362, 125, 352), (374, 363, 118, 345), (373, 364, 112, 353), (372, 365, 119, 346), (371, 366, 120, 347), (370, 367, 113, 340), (369, 355, 121, 348), (368, 357, 114, 341), (367, 368, 341, 113), (99, 313, 368, 367), (313, 100, 357, 368), (366, 369, 348, 120), (106, 320, 369, 366), (320, 107, 355, 369), (364, 370, 340, 112), (98, 312, 370, 364), (312, 99, 367, 370), (365, 371, 347, 119), (105, 319, 371, 365), (319, 106, 366, 371), (363, 372, 346, 118), (104, 318, 372, 363), (318, 105, 365, 372), (362, 373, 353, 125), (111, 325, 373, 362), (325, 98, 364, 373), (361, 374, 345, 117), (103, 317, 374, 361), (317, 104, 363, 374), (360, 375, 352, 124), (110, 324, 375, 360), (324, 111, 362, 375), (359, 376, 344, 116), (102, 316, 376, 359), (316, 103, 361, 376), (358, 377, 351, 123), (109, 323, 377, 358), (323, 110, 360, 377), (356, 378, 343, 115), (101, 315, 378, 356), (315, 102, 359, 378), (354, 379, 350, 122), (108, 322, 379, 354), (322, 109, 358, 379), (357, 380, 342, 114), (100, 314, 380, 357), (314, 101, 356, 380), (339, 381, 322, 108), (20, 157, 381, 339), (157, 22, 337, 381), (338, 382, 317, 103), (10, 142, 382, 338), (142, 12, 335, 382), (336, 383, 324, 110), (24, 163, 383, 336), (163, 26, 331, 383), (330, 384, 312, 98), (0, 126, 384, 330), (126, 2, 333, 384), (334, 385, 319, 105), (14, 148, 385, 334), (148, 16, 329, 385), (332, 386, 314, 100), (4, 133, 386, 332), (133, 6, 327, 386), (328, 387, 321, 107), (18, 154, 387, 328), (154, 20, 339, 387), (326, 388, 316, 102), (8, 139, 388, 326), (139, 10, 338, 388), (337, 389, 323, 109), (22, 160, 389, 337), (160, 24, 336, 389), (335, 390, 318, 104), (12, 145, 390, 335), (145, 14, 334, 390), (333, 391, 313, 99), (2, 130, 391, 333), (130, 4, 332, 391), (331, 392, 325, 111), (26, 166, 392, 331), (166, 0, 330, 392), (329, 393, 320, 106), (16, 151, 393, 329), (151, 18, 328, 393), (355, 394, 349, 121), (107, 321, 394, 355), (321, 108, 354, 394), (293, 395, 310, 92), (93, 308, 395, 293), (308, 90, 294, 395), (309, 396, 296, 91), (96, 295, 396, 309), (295, 95, 311, 396), (298, 397, 310, 94), (97, 311, 397, 298), (311, 95, 299, 397), (292, 398, 309, 91), (90, 308, 398, 292), (308, 93, 297, 398), (304, 399, 295, 96), (88, 283, 399, 304), (283, 87, 301, 399), (300, 400, 293, 92), (57, 252, 400, 300), (252, 70, 305, 400), (306, 401, 298, 94), (69, 289, 401, 306), (289, 86, 307, 401), (307, 402, 296, 97), (86, 284, 402, 307), (284, 89, 303, 402), (302, 403, 294, 90), (82, 264, 403, 302), (264, 69, 306, 403), (305, 404, 297, 93), (70, 288, 404, 305), (288, 88, 304, 404), (301, 405, 299, 95), (87, 290, 405, 301), (290, 57, 300, 405), (289, 406, 281, 86), (69, 238, 406, 289), (238, 56, 291, 406), (291, 407, 282, 85), (56, 251, 407, 291), (251, 57, 290, 407), (303, 408, 292, 91), (89, 224, 408, 303), (224, 82, 302, 408), (285, 409, 283, 88), (84, 280, 409, 285), (280, 85, 282, 409), (286, 410, 280, 84), (89, 284, 410, 286), (284, 86, 281, 410), (166, 411, 265, 0), (26, 165, 411, 166), (165, 82, 279, 411), (163, 412, 165, 26), (24, 162, 412, 163), (162, 81, 278, 412), (160, 413, 162, 24), (22, 159, 413, 160), (159, 80, 277, 413), (157, 414, 159, 22), (20, 156, 414, 157), (156, 79, 276, 414), (154, 415, 156, 20), (18, 153, 415, 154), (153, 78, 275, 415), (151, 416, 153, 18), (16, 150, 416, 151), (150, 77, 274, 416), (148, 417, 150, 16), (14, 147, 417, 148), (147, 76, 273, 417), (145, 418, 147, 14), (12, 144, 418, 145), (144, 75, 272, 418), (142, 419, 144, 12), (10, 141, 419, 142), (141, 74, 271, 419), (139, 420, 141, 10), (8, 138, 420, 139), (138, 73, 270, 420), (136, 421, 138, 8), (6, 135, 421, 136), (135, 72, 269, 421), (133, 422, 135, 6), (4, 132, 422, 133), (132, 71, 268, 422), (130, 423, 132, 4), (2, 129, 423, 130), (129, 70, 267, 423), (126, 424, 129, 2), (0, 265, 424, 126), (265, 83, 266, 424), (287, 425, 286, 84), (83, 279, 425, 287), (279, 82, 224, 425), (267, 426, 253, 71), (70, 252, 426, 267), (252, 57, 250, 426), (268, 427, 254, 72), (71, 253, 427, 268), (253, 58, 249, 427), (269, 428, 255, 73), (72, 254, 428, 269), (254, 59, 248, 428), (270, 429, 256, 74), (73, 255, 429, 270), (255, 60, 247, 429), (271, 430, 257, 75), (74, 256, 430, 271), (256, 61, 246, 430), (272, 431, 258, 76), (75, 257, 431, 272), (257, 62, 245, 431), (273, 432, 259, 77), (76, 258, 432, 273), (258, 63, 244, 432), (274, 433, 260, 78), (77, 259, 433, 274), (259, 64, 243, 433), (275, 434, 261, 79), (78, 260, 434, 275), (260, 65, 242, 434), (276, 435, 262, 80), (79, 261, 435, 276), (261, 66, 241, 435), (277, 436, 263, 81), (80, 262, 436, 277), (262, 67, 240, 436), (278, 437, 264, 82), (81, 263, 437, 278), (263, 68, 239, 437), (288, 438, 285, 88), (70, 266, 438, 288), (266, 83, 287, 438), (212, 439, 200, 47), (33, 172, 439, 212), (172, 32, 223, 439), (210, 440, 207, 54), (40, 179, 440, 210), (179, 39, 222, 440), (223, 441, 199, 46), (32, 171, 441, 223), (171, 31, 221, 441), (222, 442, 206, 53), (39, 178, 442, 222), (178, 38, 220, 442), (221, 443, 198, 45), (31, 170, 443, 221), (170, 30, 219, 443), (220, 444, 205, 52), (38, 177, 444, 220), (177, 37, 218, 444), (219, 445, 197, 44), (30, 169, 445, 219), (169, 28, 217, 445), (218, 446, 204, 51), (37, 176, 446, 218), (176, 36, 216, 446), (217, 447, 196, 42), (28, 168, 447, 217), (168, 29, 214, 447), (216, 448, 203, 50), (36, 175, 448, 216), (175, 35, 215, 448), (215, 449, 202, 49), (35, 174, 449, 215), (174, 34, 213, 449), (214, 450, 209, 43), (29, 181, 450, 214), (181, 41, 211, 450), (213, 451, 201, 48), (34, 173, 451, 213), (173, 33, 212, 451), (190, 452, 180, 41), (27, 164, 452, 190), (164, 25, 195, 452), (192, 453, 168, 28), (3, 127, 453, 192), (127, 1, 191, 453), (188, 454, 175, 36), (17, 149, 454, 188), (149, 15, 194, 454), (186, 455, 170, 31), (7, 134, 455, 186), (134, 5, 193, 455), (184, 456, 177, 38), (21, 155, 456, 184), (155, 19, 189, 456), (182, 457, 172, 33), (11, 140, 457, 182), (140, 9, 187, 457), (195, 458, 179, 40), (25, 161, 458, 195), (161, 23, 185, 458), (194, 459, 174, 35), (15, 146, 459, 194), (146, 13, 183, 459), (193, 460, 169, 30), (5, 131, 460, 193), (131, 3, 192, 460), (191, 461, 181, 29), (1, 167, 461, 191), (167, 27, 190, 461), (189, 462, 176, 37), (19, 152, 462, 189), (152, 17, 188, 462), (187, 463, 171, 32), (9, 137, 463, 187), (137, 7, 186, 463), (185, 464, 178, 39), (23, 158, 464, 185), (158, 21, 184, 464), (211, 465, 208, 55), (41, 180, 465, 211), (180, 40, 210, 465), (327, 466, 315, 101), (6, 136, 466, 327), (136, 8, 326, 466), (238, 467, 128, 56), (69, 237, 467, 238), (237, 27, 167, 467), (239, 468, 237, 69), (68, 236, 468, 239), (236, 25, 164, 468), (183, 469, 173, 34), (13, 143, 469, 183), (143, 11, 182, 469), (240, 470, 236, 68), (67, 235, 470, 240), (235, 23, 161, 470), (241, 471, 235, 67), (66, 234, 471, 241), (234, 21, 158, 471), (242, 472, 234, 66), (65, 233, 472, 242), (233, 19, 155, 472), (243, 473, 233, 65), (64, 232, 473, 243), (232, 17, 152, 473), (244, 474, 232, 64), (63, 231, 474, 244), (231, 15, 149, 474), (245, 475, 231, 63), (62, 230, 475, 245), (230, 13, 146, 475), (246, 476, 230, 62), (61, 229, 476, 246), (229, 11, 143, 476), (247, 477, 229, 61), (60, 228, 477, 247), (228, 9, 140, 477), (248, 478, 228, 60), (59, 227, 478, 248), (227, 7, 137, 478), (249, 479, 227, 59), (58, 226, 479, 249), (226, 5, 134, 479), (250, 480, 226, 58), (57, 225, 480, 250), (225, 3, 131, 480), (251, 481, 225, 57), (56, 128, 481, 251), (128, 1, 127, 481)])
me_cylinder.polygons.foreach_set('use_smooth', [True] * 458)
_uv = me_cylinder.uv_layers.new(name='UVMap')
_uv.uv.foreach_set('vector', [0.9643, 0.9739, 0.9643, 1.0, 0.9286, 1.0, 0.9286, 0.9739, 0.8929, 0.9739, 0.8929, 1.0, 0.8571, 1.0, 0.8571, 0.9739, 0.8214, 0.9739, 0.8214, 1.0, 0.7857, 1.0, 0.7857, 0.9739, 0.75, 0.9739, 0.75, 1.0, 0.7143, 1.0, 0.7143, 0.9739, 0.6786, 0.9739, 0.6786, 1.0, 0.6429, 1.0, 0.6429, 0.9739, 0.6071, 0.9739, 0.6071, 1.0, 0.5714, 1.0, 0.5714, 0.9739, 0.5357, 0.9739, 0.5357, 1.0, 0.5, 1.0, 0.5, 0.9739, 0.4643, 0.9739, 0.4643, 1.0, 0.4286, 1.0, 0.4286, 0.9739, 0.3929, 0.9739, 0.3929, 1.0, 0.3571, 1.0, 0.3571, 0.9739, 0.3214, 0.9739, 0.3214, 1.0, 0.2857, 1.0, 0.2857, 0.9739, 0.25, 0.9739, 0.25, 1.0, 0.2143, 1.0, 0.2143, 0.9739, 0.1786, 0.9739, 0.1786, 1.0, 0.1429, 1.0, 0.1429, 0.9739, 0.6071, 1.0, 0.6429, 1.0, 0.6429, 1.0, 0.6071, 1.0, 0.1071, 0.9739, 0.1071, 1.0, 0.07143, 1.0, 0.07143, 0.9739, 0.03571, 0.9739, 0.03571, 1.0, -1.341e-07, 1.0, -1.341e-07, 0.9739, 0.75, 0.5, 0.7143, 0.5, 0.7143, 0.5, 0.75, 0.5, 0.1071, 1.0, 0.1429, 1.0, 0.1429, 1.0, 0.1071, 1.0, 0.25, 1.0, 0.2857, 1.0, 0.2857, 1.0, 0.25, 1.0, 0.75, 1.0, 0.7857, 1.0, 0.7857, 1.0, 0.75, 1.0, 0.3929, 1.0, 0.4286, 1.0, 0.4286, 1.0, 0.3929, 1.0, 0.03571, 1.0, 0.07143, 1.0, 0.07143, 1.0, 0.03571, 1.0, 0.8929, 1.0, 0.9286, 1.0, 0.9286, 1.0, 0.8929, 1.0, 0.5357, 1.0, 0.5714, 1.0, 0.5714, 1.0, 0.5357, 1.0, 0.1786, 1.0, 0.2143, 1.0, 0.2143, 1.0, 0.1786, 1.0, 0.6786, 1.0, 0.7143, 1.0, 0.7143, 1.0, 0.6786, 1.0, 0.3214, 1.0, 0.3571, 1.0, 0.3571, 1.0, 0.3214, 1.0, 0.8214, 1.0, 0.8571, 1.0, 0.8571, 1.0, 0.8214, 1.0, 0.4643, 1.0, 0.5, 1.0, 0.5, 1.0, 0.4643, 1.0, 0.9643, 1.0, 1.0, 1.0, 1.0, 1.0, 0.9643, 1.0, 0.1071, 1.0, 0.1429, 1.0, 0.1429, 1.0, 0.1071, 1.0, 0.3541, 0.4662, 0.3021, 0.4781, 0.25, 0.49, 0.1979, 0.4781, 0.1459, 0.4662, 0.1041, 0.4329, 0.06236, 0.3996, 0.03919, 0.3515, 0.01602, 0.3034, 0.01602, 0.25, 0.01602, 0.1966, 0.03919, 0.1485, 0.06236, 0.1004, 0.1041, 0.06706, 0.1459, 0.03377, 0.1979, 0.02188, 0.25, 0.01, 0.3021, 0.02188, 0.3541, 0.03377, 0.3959, 0.06706, 0.4376, 0.1004, 0.4608, 0.1485, 0.484, 0.1966, 0.484, 0.25, 0.484, 0.3034, 0.4608, 0.3515, 0.4376, 0.3996, 0.3959, 0.4329, 0.6071, 1.0, 0.6429, 1.0, 0.6429, 1.0, 0.6071, 1.0, 0.03571, 1.0, 0.07143, 1.0, 0.07143, 1.0, 0.03571, 1.0, 0.5357, 1.0, 0.5714, 1.0, 0.5714, 1.0, 0.5357, 1.0, 0.4643, 1.0, 0.5, 1.0, 0.5, 1.0, 0.4643, 1.0, 0.9643, 1.0, 1.0, 1.0, 1.0, 1.0, 0.9643, 1.0, 0.3929, 1.0, 0.4286, 1.0, 0.4286, 1.0, 0.3929, 1.0, 0.8929, 1.0, 0.9286, 1.0, 0.9286, 1.0, 0.8929, 1.0, 0.3214, 1.0, 0.3571, 1.0, 0.3571, 1.0, 0.3214, 1.0, 0.8214, 1.0, 0.8571, 1.0, 0.8571, 1.0, 0.8214, 1.0, 0.25, 1.0, 0.2857, 1.0, 0.2857, 1.0, 0.25, 1.0, 0.75, 1.0, 0.7857, 1.0, 0.7857, 1.0, 0.75, 1.0, 0.1786, 1.0, 0.2143, 1.0, 0.2143, 1.0, 0.1786, 1.0, 0.6786, 1.0, 0.7143, 1.0, 0.7143, 1.0, 0.6786, 1.0, 0.9643, 0.6339, 1.0, 0.6339, 1.0, 0.6339, 0.9643, 0.6339, 0.1071, 0.7909, 0.1071, 0.9478, 0.07143, 0.9478, 0.07143, 0.7909, 0.1786, 0.7909, 0.1786, 0.9478, 0.1429, 0.9478, 0.1429, 0.7909, 0.25, 0.7909, 0.25, 0.9478, 0.2143, 0.9478, 0.2143, 0.7909, 0.3214, 0.7909, 0.3214, 0.9478, 0.2857, 0.9478, 0.2857, 0.7909, 0.3929, 0.7909, 0.3929, 0.9478, 0.3571, 0.9478, 0.3571, 0.7909, 0.4643, 0.7909, 0.4643, 0.9478, 0.4286, 0.9478, 0.4286, 0.7909, 0.5357, 0.7909, 0.5357, 0.9478, 0.5, 0.9478, 0.5, 0.7909, 0.6071, 0.7909, 0.6071, 0.9478, 0.5714, 0.9478, 0.5714, 0.7909, 0.6786, 0.7909, 0.6786, 0.9478, 0.6429, 0.9478, 0.6429, 0.7909, 0.75, 0.7909, 0.75, 0.9478, 0.7143, 0.9478, 0.7143, 0.7909, 0.8214, 0.7909, 0.8214, 0.9478, 0.7857, 0.9478, 0.7857, 0.7909, 0.8929, 0.7909, 0.8929, 0.9478, 0.8571, 0.9478, 0.8571, 0.7909, 0.03571, 0.6339, 0.07143, 0.6339, 0.07143, 0.6339, 0.03571, 0.6339, 0.9643, 0.567, 0.9643, 0.6339, 0.9286, 0.6339, 0.9286, 0.567, 0.8929, 0.567, 0.8929, 0.6339, 0.8571, 0.6339, 0.8571, 0.567, 0.8214, 0.567, 0.8214, 0.6339, 0.7857, 0.6339, 0.7857, 0.567, 0.75, 0.567, 0.75, 0.6339, 0.7143, 0.6339, 0.7143, 0.567, 0.6786, 0.567, 0.6786, 0.6339, 0.6429, 0.6339, 0.6429, 0.567, 0.6071, 0.567, 0.6071, 0.6339, 0.5714, 0.6339, 0.5714, 0.567, 0.5357, 0.567, 0.5357, 0.6339, 0.5, 0.6339, 0.5, 0.567, 0.4643, 0.567, 0.4643, 0.6339, 0.4286, 0.6339, 0.4286, 0.567, 0.3929, 0.567, 0.3929, 0.6339, 0.3571, 0.6339, 0.3571, 0.567, 0.3214, 0.567, 0.3214, 0.6339, 0.2857, 0.6339, 0.2857, 0.567, 0.25, 0.567, 0.25, 0.6339, 0.2143, 0.6339, 0.2143, 0.567, 0.1786, 0.567, 0.1786, 0.6339, 0.1429, 0.6339, 0.1429, 0.567, 0.1071, 0.567, 0.1071, 0.6339, 0.07143, 0.6339, 0.07143, 0.567, 0.03571, 0.567, 0.03571, 0.6339, -1.341e-07, 0.6339, -1.341e-07, 0.567, 0.03571, 0.7909, 0.03571, 0.9478, -1.341e-07, 0.9478, -1.341e-07, 0.7909, 0.9643, 0.7909, 0.9643, 0.9478, 0.9286, 0.9478, 0.9286, 0.7909, 0.07143, 0.6339, 0.07143, 0.6339, 0.07143, 0.6339, 0.07143, 0.6339, 0.9643, 0.9478, 0.9286, 0.9478, 0.9286, 0.9478, 0.9643, 0.9478, 0.03571, 0.9478, -1.341e-07, 0.9478, -1.341e-07, 0.9478, 0.03571, 0.9478, 0.9286, 0.9478, 0.9286, 0.9478, 0.9286, 0.9478, 0.9286, 0.9478, 0.9286, 0.6339, 0.9286, 0.6339, 0.9286, 0.6339, 0.9286, 0.6339, 0.07143, 0.7909, 0.07143, 0.9478, 0.07143, 0.9478, 0.07143, 0.7909, 0.07143, 0.7909, 0.07143, 0.6339, 0.07143, 0.6339, 0.07143, 0.7909, 0.07143, 0.9478, 0.07143, 0.9478, 0.07143, 0.9478, 0.07143, 0.9478, 0.9286, 0.7909, 0.9286, 0.6339, 0.9286, 0.6339, 0.9286, 0.7909, 0.9286, 0.7909, 0.9286, 0.9478, 0.9286, 0.9478, 0.9286, 0.7909, 0.5, 0.6339, 0.9286, 0.6339, 0.9286, 0.6339, 0.5, 0.6339, 0.5, 0.9478, 0.9286, 0.9478, 0.9286, 0.9478, 0.5, 0.9478, 0.5, 0.7909, 0.5, 0.9478, 0.07143, 0.9478, 0.07143, 0.7909, 0.5, 0.7909, 0.07143, 0.7909, 0.07143, 0.9478, 0.5, 0.9478, 0.3214, 0.5, 0.2857, 0.5, 0.2857, 0.5, 0.3214, 0.5, 0.3929, 0.5, 0.3571, 0.5, 0.3571, 0.5, 0.3929, 0.5, 0.03571, 0.5, -1.341e-07, 0.5, -1.341e-07, 0.5, 0.03571, 0.5, 0.8929, 0.5, 0.8571, 0.5, 0.8571, 0.5, 0.8929, 0.5, 0.5357, 0.5, 0.5, 0.5, 0.5, 0.5, 0.5357, 0.5, 0.1786, 0.5, 0.1429, 0.5, 0.1429, 0.5, 0.1786, 0.5, 0.6786, 0.5, 0.6429, 0.5, 0.6429, 0.5, 0.6786, 0.5, 0.3214, 0.5, 0.2857, 0.5, 0.2857, 0.5, 0.3214, 0.5, 0.8214, 0.5, 0.7857, 0.5, 0.7857, 0.5, 0.8214, 0.5, 0.4643, 0.5, 0.4286, 0.5, 0.4286, 0.5, 0.4643, 0.5, 0.9643, 0.5, 0.9286, 0.5, 0.9286, 0.5, 0.9643, 0.5, 0.1071, 0.5, 0.07143, 0.5, 0.07143, 0.5, 0.1071, 0.5, 0.6071, 0.5, 0.5714, 0.5, 0.5714, 0.5, 0.6071, 0.5, 0.25, 0.5, 0.2143, 0.5, 0.2143, 0.5, 0.25, 0.5, 0.75, 0.49, 0.8021, 0.4781, 0.8541, 0.4662, 0.8959, 0.4329, 0.9376, 0.3996, 0.9608, 0.3515, 0.984, 0.3034, 0.984, 0.25, 0.984, 0.1966, 0.9608, 0.1485, 0.9376, 0.1004, 0.8959, 0.06706, 0.8541, 0.03377, 0.8021, 0.02188, 0.75, 0.01, 0.6979, 0.02188, 0.6459, 0.03377, 0.6041, 0.06706, 0.5624, 0.1004, 0.5392, 0.1485, 0.516, 0.1966, 0.516, 0.25, 0.516, 0.3034, 0.5392, 0.3515, 0.5624, 0.3996, 0.6041, 0.4329, 0.6459, 0.4662, 0.6979, 0.4781, 0.8214, 0.5, 0.7857, 0.5, 0.7857, 0.5, 0.8214, 0.5, 0.25, 0.5, 0.2143, 0.5, 0.2143, 0.5, 0.25, 0.5, 0.75, 0.5, 0.7143, 0.5, 0.7143, 0.5, 0.75, 0.5, 0.1786, 0.5, 0.1429, 0.5, 0.1429, 0.5, 0.1786, 0.5, 0.6786, 0.5, 0.6429, 0.5, 0.6429, 0.5, 0.6786, 0.5, 0.1071, 0.5, 0.07143, 0.5, 0.07143, 0.5, 0.1071, 0.5, 0.6071, 0.5, 0.5714, 0.5, 0.5714, 0.5, 0.6071, 0.5, 0.03571, 0.5, -1.341e-07, 0.5, -1.341e-07, 0.5, 0.03571, 0.5, 0.5357, 0.5, 0.5, 0.5, 0.5, 0.5, 0.5357, 0.5, 0.4643, 0.5, 0.4286, 0.5, 0.4286, 0.5, 0.4643, 0.5, 0.9643, 0.5, 0.9286, 0.5, 0.9286, 0.5, 0.9643, 0.5, 0.3929, 0.5, 0.3571, 0.5, 0.3571, 0.5, 0.3929, 0.5, 0.8929, 0.5, 0.8571, 0.5, 0.8571, 0.5, 0.8929, 0.5, 0.9286, 0.5, 0.8929, 0.5, 0.8929, 0.5, 0.9286, 0.5, 0.9286, 0.5, 0.8929, 0.5, 0.8929, 0.5, 0.9286, 0.5, 0.8929, 0.5, 0.8571, 0.5, 0.8571, 0.5, 0.8929, 0.5, 0.4286, 0.5, 0.3929, 0.5, 0.3929, 0.5, 0.4286, 0.5, 0.4286, 0.5, 0.3929, 0.5, 0.3929, 0.5, 0.4286, 0.5, 0.3929, 0.5, 0.3571, 0.5, 0.3571, 0.5, 0.3929, 0.5, 1.0, 0.5, 0.9643, 0.5, 0.9643, 0.5, 1.0, 0.5, 1.0, 0.5, 0.9643, 0.5, 0.9643, 0.5, 1.0, 0.5, 0.9643, 0.5, 0.9286, 0.5, 0.9286, 0.5, 0.9643, 0.5, 0.5, 0.5, 0.4643, 0.5, 0.4643, 0.5, 0.5, 0.5, 0.5, 0.5, 0.4643, 0.5, 0.4643, 0.5, 0.5, 0.5, 0.4643, 0.5, 0.4286, 0.5, 0.4286, 0.5, 0.4643, 0.5, 0.5714, 0.5, 0.5357, 0.5, 0.5357, 0.5, 0.5714, 0.5, 0.5714, 0.5, 0.5357, 0.5, 0.5357, 0.5, 0.5714, 0.5, 0.5357, 0.5, 0.5, 0.5, 0.5, 0.5, 0.5357, 0.5, 0.07143, 0.5, 0.03571, 0.5, 0.03571, 0.5, 0.07143, 0.5, 0.07143, 0.5, 0.03571, 0.5, 0.03571, 0.5, 0.07143, 0.5, 0.03571, 0.5, -1.341e-07, 0.5, -1.341e-07, 0.5, 0.03571, 0.5, 0.6429, 0.5, 0.6071, 0.5, 0.6071, 0.5, 0.6429, 0.5, 0.6429, 0.5, 0.6071, 0.5, 0.6071, 0.5, 0.6429, 0.5, 0.6071, 0.5, 0.5714, 0.5, 0.5714, 0.5, 0.6071, 0.5, 0.1429, 0.5, 0.1071, 0.5, 0.1071, 0.5, 0.1429, 0.5, 0.1429, 0.5, 0.1071, 0.5, 0.1071, 0.5, 0.1429, 0.5, 0.1071, 0.5, 0.07143, 0.5, 0.07143, 0.5, 0.1071, 0.5, 0.7143, 0.5, 0.6786, 0.5, 0.6786, 0.5, 0.7143, 0.5, 0.7143, 0.5, 0.6786, 0.5, 0.6786, 0.5, 0.7143, 0.5, 0.6786, 0.5, 0.6429, 0.5, 0.6429, 0.5, 0.6786, 0.5, 0.2143, 0.5, 0.1786, 0.5, 0.1786, 0.5, 0.2143, 0.5, 0.2143, 0.5, 0.1786, 0.5, 0.1786, 0.5, 0.2143, 0.5, 0.1786, 0.5, 0.1429, 0.5, 0.1429, 0.5, 0.1786, 0.5, 0.7857, 0.5, 0.75, 0.5, 0.75, 0.5, 0.7857, 0.5, 0.7857, 0.5, 0.75, 0.5, 0.75, 0.5, 0.7857, 0.5, 0.75, 0.5, 0.7143, 0.5, 0.7143, 0.5, 0.75, 0.5, 0.2857, 0.5, 0.25, 0.5, 0.25, 0.5, 0.2857, 0.5, 0.2857, 0.5, 0.25, 0.5, 0.25, 0.5, 0.2857, 0.5, 0.25, 0.5, 0.2143, 0.5, 0.2143, 0.5, 0.25, 0.5, 0.8571, 0.5, 0.8214, 0.5, 0.8214, 0.5, 0.8571, 0.5, 0.8571, 0.5, 0.8214, 0.5, 0.8214, 0.5, 0.8571, 0.5, 0.8214, 0.5, 0.7857, 0.5, 0.7857, 0.5, 0.8214, 0.5, 0.2857, 0.5, 0.25, 0.5, 0.25, 0.5, 0.2857, 0.5, 0.2857, 0.5, 0.25, 0.5, 0.25, 0.5, 0.2857, 0.5, 0.25, 0.5, 0.2143, 0.5, 0.2143, 0.5, 0.25, 0.5, 0.6429, 0.5, 0.6071, 0.5, 0.6071, 0.5, 0.6429, 0.5, 0.6429, 0.5, 0.6071, 0.5, 0.6071, 0.5, 0.6429, 0.5, 0.6071, 0.5, 0.5714, 0.5, 0.5714, 0.5, 0.6071, 0.5, 0.1429, 0.5, 0.1071, 0.5, 0.1071, 0.5, 0.1429, 0.5, 0.1429, 0.5, 0.1071, 0.5, 0.1071, 0.5, 0.1429, 0.5, 0.1071, 0.5, 0.07143, 0.5, 0.07143, 0.5, 0.1071, 0.5, 1.0, 0.5, 0.9643, 0.5, 0.9643, 0.5, 1.0, 0.5, 1.0, 0.5, 0.9643, 0.5, 0.9643, 0.5, 1.0, 0.5, 0.9643, 0.5, 0.9286, 0.5, 0.9286, 0.5, 0.9643, 0.5, 0.5, 0.5, 0.4643, 0.5, 0.4643, 0.5, 0.5, 0.5, 0.5, 0.5, 0.4643, 0.5, 0.4643, 0.5, 0.5, 0.5, 0.4643, 0.5, 0.4286, 0.5, 0.4286, 0.5, 0.4643, 0.5, 0.8571, 0.5, 0.8214, 0.5, 0.8214, 0.5, 0.8571, 0.5, 0.8571, 0.5, 0.8214, 0.5, 0.8214, 0.5, 0.8571, 0.5, 0.8214, 0.5, 0.7857, 0.5, 0.7857, 0.5, 0.8214, 0.5, 0.3571, 0.5, 0.3214, 0.5, 0.3214, 0.5, 0.3571, 0.5, 0.3571, 0.5, 0.3214, 0.5, 0.3214, 0.5, 0.3571, 0.5, 0.3214, 0.5, 0.2857, 0.5, 0.2857, 0.5, 0.3214, 0.5, 0.7143, 0.5, 0.6786, 0.5, 0.6786, 0.5, 0.7143, 0.5, 0.7143, 0.5, 0.6786, 0.5, 0.6786, 0.5, 0.7143, 0.5, 0.6786, 0.5, 0.6429, 0.5, 0.6429, 0.5, 0.6786, 0.5, 0.2143, 0.5, 0.1786, 0.5, 0.1786, 0.5, 0.2143, 0.5, 0.2143, 0.5, 0.1786, 0.5, 0.1786, 0.5, 0.2143, 0.5, 0.1786, 0.5, 0.1429, 0.5, 0.1429, 0.5, 0.1786, 0.5, 0.5714, 0.5, 0.5357, 0.5, 0.5357, 0.5, 0.5714, 0.5, 0.5714, 0.5, 0.5357, 0.5, 0.5357, 0.5, 0.5714, 0.5, 0.5357, 0.5, 0.5, 0.5, 0.5, 0.5, 0.5357, 0.5, 0.9286, 0.5, 0.8929, 0.5, 0.8929, 0.5, 0.9286, 0.5, 0.9286, 0.5, 0.8929, 0.5, 0.8929, 0.5, 0.9286, 0.5, 0.8929, 0.5, 0.8571, 0.5, 0.8571, 0.5, 0.8929, 0.5, 0.07143, 0.5, 0.03571, 0.5, 0.03571, 0.5, 0.07143, 0.5, 0.07143, 0.5, 0.03571, 0.5, 0.03571, 0.5, 0.07143, 0.5, 0.03571, 0.5, -1.341e-07, 0.5, -1.341e-07, 0.5, 0.03571, 0.5, 0.4286, 0.5, 0.3929, 0.5, 0.3929, 0.5, 0.4286, 0.5, 0.4286, 0.5, 0.3929, 0.5, 0.3929, 0.5, 0.4286, 0.5, 0.3929, 0.5, 0.3571, 0.5, 0.3571, 0.5, 0.3929, 0.5, 0.3571, 0.5, 0.3214, 0.5, 0.3214, 0.5, 0.3571, 0.5, 0.3571, 0.5, 0.3214, 0.5, 0.3214, 0.5, 0.3571, 0.5, 0.3214, 0.5, 0.2857, 0.5, 0.2857, 0.5, 0.3214, 0.5, 0.9286, 0.7909, 0.5, 0.7909, 0.5, 0.9478, 0.9286, 0.9478, 0.9286, 0.6339, 0.5, 0.6339, 0.5, 0.7909, 0.9286, 0.7909, 0.5, 0.6339, 0.07143, 0.6339, 0.07143, 0.7909, 0.5, 0.7909, 0.5, 0.6339, 0.5, 0.7909, 0.07143, 0.7909, 0.07143, 0.6339, 0.9286, 0.6339, 0.9286, 0.7909, 0.5, 0.7909, 0.5, 0.6339, 0.9286, 0.7909, 0.9286, 0.9478, 0.5, 0.9478, 0.5, 0.7909, 0.07143, 0.9478, 0.5, 0.9478, 0.5, 0.9478, 0.07143, 0.9478, 0.07143, 0.9478, 0.5, 0.9478, 0.5, 0.9478, 0.07143, 0.9478, 0.5, 0.9478, 0.9286, 0.9478, 0.9286, 0.9478, 0.5, 0.9478, 0.07143, 0.6339, 0.5, 0.6339, 0.5, 0.6339, 0.07143, 0.6339, 0.07143, 0.6339, 0.5, 0.6339, 0.5, 0.6339, 0.07143, 0.6339, 0.5, 0.6339, 0.9286, 0.6339, 0.9286, 0.6339, 0.5, 0.6339, 0.9286, 0.6339, 0.9286, 0.7909, 0.9286, 0.7909, 0.9286, 0.6339, 0.9286, 0.6339, 0.9286, 0.7909, 0.9286, 0.7909, 0.9286, 0.6339, 0.9286, 0.7909, 0.9286, 0.9478, 0.9286, 0.9478, 0.9286, 0.7909, 0.9286, 0.9478, 0.9286, 0.7909, 0.9286, 0.7909, 0.9286, 0.9478, 0.9286, 0.9478, 0.9286, 0.7909, 0.9286, 0.7909, 0.9286, 0.9478, 0.9286, 0.7909, 0.9286, 0.6339, 0.9286, 0.6339, 0.9286, 0.7909, 0.07143, 0.9478, 0.07143, 0.9478, 0.07143, 0.9478, 0.07143, 0.9478, 0.07143, 0.9478, 0.07143, 0.9478, 0.07143, 0.9478, 0.07143, 0.9478, 0.07143, 0.9478, 0.07143, 0.9478, 0.07143, 0.9478, 0.07143, 0.9478, 0.07143, 0.9478, 0.07143, 0.7909, 0.07143, 0.7909, 0.07143, 0.9478, 0.07143, 0.9478, 0.07143, 0.7909, 0.07143, 0.7909, 0.07143, 0.9478, 0.07143, 0.7909, 0.07143, 0.6339, 0.07143, 0.6339, 0.07143, 0.7909, 0.07143, 0.6339, 0.07143, 0.7909, 0.07143, 0.7909, 0.07143, 0.6339, 0.07143, 0.6339, 0.07143, 0.7909, 0.07143, 0.7909, 0.07143, 0.6339, 0.07143, 0.7909, 0.07143, 0.9478, 0.07143, 0.9478, 0.07143, 0.7909, 0.9286, 0.6339, 0.9286, 0.6339, 0.9286, 0.6339, 0.9286, 0.6339, 0.9286, 0.6339, 0.9286, 0.6339, 0.9286, 0.6339, 0.9286, 0.6339, 0.9286, 0.6339, 0.9286, 0.6339, 0.9286, 0.6339, 0.9286, 0.6339, 0.9286, 0.9478, 0.9286, 0.9478, 0.9286, 0.9478, 0.9286, 0.9478, 0.9286, 0.9478, 0.9286, 0.9478, 0.9286, 0.9478, 0.9286, 0.9478, 0.9286, 0.9478, 0.9286, 0.9478, 0.9286, 0.9478, 0.9286, 0.9478, 0.07143, 0.9478, 0.03571, 0.9478, 0.03571, 0.9478, 0.07143, 0.9478, 0.07143, 0.9478, 0.03571, 0.9478, 0.03571, 0.9478, 0.07143, 0.9478, 0.03571, 0.9478, -1.341e-07, 0.9478, -1.341e-07, 0.9478, 0.03571, 0.9478, 1.0, 0.9478, 0.9643, 0.9478, 0.9643, 0.9478, 1.0, 0.9478, 1.0, 0.9478, 0.9643, 0.9478, 0.9643, 0.9478, 1.0, 0.9478, 0.9643, 0.9478, 0.9286, 0.9478, 0.9286, 0.9478, 0.9643, 0.9478, 0.07143, 0.6339, 0.07143, 0.6339, 0.07143, 0.6339, 0.07143, 0.6339, 0.07143, 0.6339, 0.07143, 0.6339, 0.07143, 0.6339, 0.07143, 0.6339, 0.07143, 0.6339, 0.07143, 0.6339, 0.07143, 0.6339, 0.07143, 0.6339, 0.9643, 0.6339, 0.9643, 0.7909, 0.9286, 0.7909, 0.9286, 0.6339, 1.0, 0.6339, 1.0, 0.7909, 0.9643, 0.7909, 0.9643, 0.6339, 1.0, 0.7909, 1.0, 0.9478, 0.9643, 0.9478, 0.9643, 0.7909, 0.03571, 0.6339, 0.03571, 0.7909, -1.341e-07, 0.7909, -1.341e-07, 0.6339, 0.07143, 0.6339, 0.07143, 0.7909, 0.03571, 0.7909, 0.03571, 0.6339, 0.07143, 0.7909, 0.07143, 0.9478, 0.03571, 0.9478, 0.03571, 0.7909, 0.03571, 0.5, 0.03571, 0.567, -1.341e-07, 0.567, -1.341e-07, 0.5, 0.07143, 0.5, 0.07143, 0.567, 0.03571, 0.567, 0.03571, 0.5, 0.07143, 0.567, 0.07143, 0.6339, 0.03571, 0.6339, 0.03571, 0.567, 0.1071, 0.5, 0.1071, 0.567, 0.07143, 0.567, 0.07143, 0.5, 0.1429, 0.5, 0.1429, 0.567, 0.1071, 0.567, 0.1071, 0.5, 0.1429, 0.567, 0.1429, 0.6339, 0.1071, 0.6339, 0.1071, 0.567, 0.1786, 0.5, 0.1786, 0.567, 0.1429, 0.567, 0.1429, 0.5, 0.2143, 0.5, 0.2143, 0.567, 0.1786, 0.567, 0.1786, 0.5, 0.2143, 0.567, 0.2143, 0.6339, 0.1786, 0.6339, 0.1786, 0.567, 0.25, 0.5, 0.25, 0.567, 0.2143, 0.567, 0.2143, 0.5, 0.2857, 0.5, 0.2857, 0.567, 0.25, 0.567, 0.25, 0.5, 0.2857, 0.567, 0.2857, 0.6339, 0.25, 0.6339, 0.25, 0.567, 0.3214, 0.5, 0.3214, 0.567, 0.2857, 0.567, 0.2857, 0.5, 0.3571, 0.5, 0.3571, 0.567, 0.3214, 0.567, 0.3214, 0.5, 0.3571, 0.567, 0.3571, 0.6339, 0.3214, 0.6339, 0.3214, 0.567, 0.3929, 0.5, 0.3929, 0.567, 0.3571, 0.567, 0.3571, 0.5, 0.4286, 0.5, 0.4286, 0.567, 0.3929, 0.567, 0.3929, 0.5, 0.4286, 0.567, 0.4286, 0.6339, 0.3929, 0.6339, 0.3929, 0.567, 0.4643, 0.5, 0.4643, 0.567, 0.4286, 0.567, 0.4286, 0.5, 0.5, 0.5, 0.5, 0.567, 0.4643, 0.567, 0.4643, 0.5, 0.5, 0.567, 0.5, 0.6339, 0.4643, 0.6339, 0.4643, 0.567, 0.5357, 0.5, 0.5357, 0.567, 0.5, 0.567, 0.5, 0.5, 0.5714, 0.5, 0.5714, 0.567, 0.5357, 0.567, 0.5357, 0.5, 0.5714, 0.567, 0.5714, 0.6339, 0.5357, 0.6339, 0.5357, 0.567, 0.6071, 0.5, 0.6071, 0.567, 0.5714, 0.567, 0.5714, 0.5, 0.6429, 0.5, 0.6429, 0.567, 0.6071, 0.567, 0.6071, 0.5, 0.6429, 0.567, 0.6429, 0.6339, 0.6071, 0.6339, 0.6071, 0.567, 0.6786, 0.5, 0.6786, 0.567, 0.6429, 0.567, 0.6429, 0.5, 0.7143, 0.5, 0.7143, 0.567, 0.6786, 0.567, 0.6786, 0.5, 0.7143, 0.567, 0.7143, 0.6339, 0.6786, 0.6339, 0.6786, 0.567, 0.75, 0.5, 0.75, 0.567, 0.7143, 0.567, 0.7143, 0.5, 0.7857, 0.5, 0.7857, 0.567, 0.75, 0.567, 0.75, 0.5, 0.7857, 0.567, 0.7857, 0.6339, 0.75, 0.6339, 0.75, 0.567, 0.8214, 0.5, 0.8214, 0.567, 0.7857, 0.567, 0.7857, 0.5, 0.8571, 0.5, 0.8571, 0.567, 0.8214, 0.567, 0.8214, 0.5, 0.8571, 0.567, 0.8571, 0.6339, 0.8214, 0.6339, 0.8214, 0.567, 0.8929, 0.5, 0.8929, 0.567, 0.8571, 0.567, 0.8571, 0.5, 0.9286, 0.5, 0.9286, 0.567, 0.8929, 0.567, 0.8929, 0.5, 0.9286, 0.567, 0.9286, 0.6339, 0.8929, 0.6339, 0.8929, 0.567, 0.9643, 0.5, 0.9643, 0.567, 0.9286, 0.567, 0.9286, 0.5, 1.0, 0.5, 1.0, 0.567, 0.9643, 0.567, 0.9643, 0.5, 1.0, 0.567, 1.0, 0.6339, 0.9643, 0.6339, 0.9643, 0.567, -1.341e-07, 0.6339, 0.03571, 0.6339, 0.03571, 0.6339, -1.341e-07, 0.6339, -1.341e-07, 0.6339, 0.03571, 0.6339, 0.03571, 0.6339, -1.341e-07, 0.6339, 0.03571, 0.6339, 0.07143, 0.6339, 0.07143, 0.6339, 0.03571, 0.6339, 0.8929, 0.6339, 0.8929, 0.7909, 0.8571, 0.7909, 0.8571, 0.6339, 0.9286, 0.6339, 0.9286, 0.7909, 0.8929, 0.7909, 0.8929, 0.6339, 0.9286, 0.7909, 0.9286, 0.9478, 0.8929, 0.9478, 0.8929, 0.7909, 0.8214, 0.6339, 0.8214, 0.7909, 0.7857, 0.7909, 0.7857, 0.6339, 0.8571, 0.6339, 0.8571, 0.7909, 0.8214, 0.7909, 0.8214, 0.6339, 0.8571, 0.7909, 0.8571, 0.9478, 0.8214, 0.9478, 0.8214, 0.7909, 0.75, 0.6339, 0.75, 0.7909, 0.7143, 0.7909, 0.7143, 0.6339, 0.7857, 0.6339, 0.7857, 0.7909, 0.75, 0.7909, 0.75, 0.6339, 0.7857, 0.7909, 0.7857, 0.9478, 0.75, 0.9478, 0.75, 0.7909, 0.6786, 0.6339, 0.6786, 0.7909, 0.6429, 0.7909, 0.6429, 0.6339, 0.7143, 0.6339, 0.7143, 0.7909, 0.6786, 0.7909, 0.6786, 0.6339, 0.7143, 0.7909, 0.7143, 0.9478, 0.6786, 0.9478, 0.6786, 0.7909, 0.6071, 0.6339, 0.6071, 0.7909, 0.5714, 0.7909, 0.5714, 0.6339, 0.6429, 0.6339, 0.6429, 0.7909, 0.6071, 0.7909, 0.6071, 0.6339, 0.6429, 0.7909, 0.6429, 0.9478, 0.6071, 0.9478, 0.6071, 0.7909, 0.5357, 0.6339, 0.5357, 0.7909, 0.5, 0.7909, 0.5, 0.6339, 0.5714, 0.6339, 0.5714, 0.7909, 0.5357, 0.7909, 0.5357, 0.6339, 0.5714, 0.7909, 0.5714, 0.9478, 0.5357, 0.9478, 0.5357, 0.7909, 0.4643, 0.6339, 0.4643, 0.7909, 0.4286, 0.7909, 0.4286, 0.6339, 0.5, 0.6339, 0.5, 0.7909, 0.4643, 0.7909, 0.4643, 0.6339, 0.5, 0.7909, 0.5, 0.9478, 0.4643, 0.9478, 0.4643, 0.7909, 0.3929, 0.6339, 0.3929, 0.7909, 0.3571, 0.7909, 0.3571, 0.6339, 0.4286, 0.6339, 0.4286, 0.7909, 0.3929, 0.7909, 0.3929, 0.6339, 0.4286, 0.7909, 0.4286, 0.9478, 0.3929, 0.9478, 0.3929, 0.7909, 0.3214, 0.6339, 0.3214, 0.7909, 0.2857, 0.7909, 0.2857, 0.6339, 0.3571, 0.6339, 0.3571, 0.7909, 0.3214, 0.7909, 0.3214, 0.6339, 0.3571, 0.7909, 0.3571, 0.9478, 0.3214, 0.9478, 0.3214, 0.7909, 0.25, 0.6339, 0.25, 0.7909, 0.2143, 0.7909, 0.2143, 0.6339, 0.2857, 0.6339, 0.2857, 0.7909, 0.25, 0.7909, 0.25, 0.6339, 0.2857, 0.7909, 0.2857, 0.9478, 0.25, 0.9478, 0.25, 0.7909, 0.1786, 0.6339, 0.1786, 0.7909, 0.1429, 0.7909, 0.1429, 0.6339, 0.2143, 0.6339, 0.2143, 0.7909, 0.1786, 0.7909, 0.1786, 0.6339, 0.2143, 0.7909, 0.2143, 0.9478, 0.1786, 0.9478, 0.1786, 0.7909, 0.1071, 0.6339, 0.1071, 0.7909, 0.07143, 0.7909, 0.07143, 0.6339, 0.1429, 0.6339, 0.1429, 0.7909, 0.1071, 0.7909, 0.1071, 0.6339, 0.1429, 0.7909, 0.1429, 0.9478, 0.1071, 0.9478, 0.1071, 0.7909, 0.9286, 0.6339, 0.9643, 0.6339, 0.9643, 0.6339, 0.9286, 0.6339, 0.9286, 0.6339, 0.9643, 0.6339, 0.9643, 0.6339, 0.9286, 0.6339, 0.9643, 0.6339, 1.0, 0.6339, 1.0, 0.6339, 0.9643, 0.6339, 0.6429, 1.0, 0.6786, 1.0, 0.6786, 1.0, 0.6429, 1.0, 0.6429, 1.0, 0.6786, 1.0, 0.6786, 1.0, 0.6429, 1.0, 0.6786, 1.0, 0.7143, 1.0, 0.7143, 1.0, 0.6786, 1.0, 0.1429, 1.0, 0.1786, 1.0, 0.1786, 1.0, 0.1429, 1.0, 0.1429, 1.0, 0.1786, 1.0, 0.1786, 1.0, 0.1429, 1.0, 0.1786, 1.0, 0.2143, 1.0, 0.2143, 1.0, 0.1786, 1.0, 0.7143, 1.0, 0.75, 1.0, 0.75, 1.0, 0.7143, 1.0, 0.7143, 1.0, 0.75, 1.0, 0.75, 1.0, 0.7143, 1.0, 0.75, 1.0, 0.7857, 1.0, 0.7857, 1.0, 0.75, 1.0, 0.2143, 1.0, 0.25, 1.0, 0.25, 1.0, 0.2143, 1.0, 0.2143, 1.0, 0.25, 1.0, 0.25, 1.0, 0.2143, 1.0, 0.25, 1.0, 0.2857, 1.0, 0.2857, 1.0, 0.25, 1.0, 0.7857, 1.0, 0.8214, 1.0, 0.8214, 1.0, 0.7857, 1.0, 0.7857, 1.0, 0.8214, 1.0, 0.8214, 1.0, 0.7857, 1.0, 0.8214, 1.0, 0.8571, 1.0, 0.8571, 1.0, 0.8214, 1.0, 0.2857, 1.0, 0.3214, 1.0, 0.3214, 1.0, 0.2857, 1.0, 0.2857, 1.0, 0.3214, 1.0, 0.3214, 1.0, 0.2857, 1.0, 0.3214, 1.0, 0.3571, 1.0, 0.3571, 1.0, 0.3214, 1.0, 0.8571, 1.0, 0.8929, 1.0, 0.8929, 1.0, 0.8571, 1.0, 0.8571, 1.0, 0.8929, 1.0, 0.8929, 1.0, 0.8571, 1.0, 0.8929, 1.0, 0.9286, 1.0, 0.9286, 1.0, 0.8929, 1.0, 0.3571, 1.0, 0.3929, 1.0, 0.3929, 1.0, 0.3571, 1.0, 0.3571, 1.0, 0.3929, 1.0, 0.3929, 1.0, 0.3571, 1.0, 0.3929, 1.0, 0.4286, 1.0, 0.4286, 1.0, 0.3929, 1.0, 0.9286, 1.0, 0.9643, 1.0, 0.9643, 1.0, 0.9286, 1.0, 0.9286, 1.0, 0.9643, 1.0, 0.9643, 1.0, 0.9286, 1.0, 0.9643, 1.0, 1.0, 1.0, 1.0, 1.0, 0.9643, 1.0, 0.4286, 1.0, 0.4643, 1.0, 0.4643, 1.0, 0.4286, 1.0, 0.4286, 1.0, 0.4643, 1.0, 0.4643, 1.0, 0.4286, 1.0, 0.4643, 1.0, 0.5, 1.0, 0.5, 1.0, 0.4643, 1.0, 0.5, 1.0, 0.5357, 1.0, 0.5357, 1.0, 0.5, 1.0, 0.5, 1.0, 0.5357, 1.0, 0.5357, 1.0, 0.5, 1.0, 0.5357, 1.0, 0.5714, 1.0, 0.5714, 1.0, 0.5357, 1.0, -1.341e-07, 1.0, 0.03571, 1.0, 0.03571, 1.0, -1.341e-07, 1.0, -1.341e-07, 1.0, 0.03571, 1.0, 0.03571, 1.0, -1.341e-07, 1.0, 0.03571, 1.0, 0.07143, 1.0, 0.07143, 1.0, 0.03571, 1.0, 0.5714, 1.0, 0.6071, 1.0, 0.6071, 1.0, 0.5714, 1.0, 0.5714, 1.0, 0.6071, 1.0, 0.6071, 1.0, 0.5714, 1.0, 0.6071, 1.0, 0.6429, 1.0, 0.6429, 1.0, 0.6071, 1.0, 0.07143, 1.0, 0.1071, 1.0, 0.1071, 1.0, 0.07143, 1.0, 0.07143, 1.0, 0.1071, 1.0, 0.1071, 1.0, 0.07143, 1.0, 0.1071, 1.0, 0.1429, 1.0, 0.1429, 1.0, 0.1071, 1.0, 0.9286, 1.0, 0.9643, 1.0, 0.9643, 1.0, 0.9286, 1.0, 0.9286, 1.0, 0.9643, 1.0, 0.9643, 1.0, 0.9286, 1.0, 0.9643, 1.0, 1.0, 1.0, 1.0, 1.0, 0.9643, 1.0, 0.4286, 1.0, 0.4643, 1.0, 0.4643, 1.0, 0.4286, 1.0, 0.4286, 1.0, 0.4643, 1.0, 0.4643, 1.0, 0.4286, 1.0, 0.4643, 1.0, 0.5, 1.0, 0.5, 1.0, 0.4643, 1.0, 0.7857, 1.0, 0.8214, 1.0, 0.8214, 1.0, 0.7857, 1.0, 0.7857, 1.0, 0.8214, 1.0, 0.8214, 1.0, 0.7857, 1.0, 0.8214, 1.0, 0.8571, 1.0, 0.8571, 1.0, 0.8214, 1.0, 0.2857, 1.0, 0.3214, 1.0, 0.3214, 1.0, 0.2857, 1.0, 0.2857, 1.0, 0.3214, 1.0, 0.3214, 1.0, 0.2857, 1.0, 0.3214, 1.0, 0.3571, 1.0, 0.3571, 1.0, 0.3214, 1.0, 0.6429, 1.0, 0.6786, 1.0, 0.6786, 1.0, 0.6429, 1.0, 0.6429, 1.0, 0.6786, 1.0, 0.6786, 1.0, 0.6429, 1.0, 0.6786, 1.0, 0.7143, 1.0, 0.7143, 1.0, 0.6786, 1.0, 0.1429, 1.0, 0.1786, 1.0, 0.1786, 1.0, 0.1429, 1.0, 0.1429, 1.0, 0.1786, 1.0, 0.1786, 1.0, 0.1429, 1.0, 0.1786, 1.0, 0.2143, 1.0, 0.2143, 1.0, 0.1786, 1.0, 0.5, 1.0, 0.5357, 1.0, 0.5357, 1.0, 0.5, 1.0, 0.5, 1.0, 0.5357, 1.0, 0.5357, 1.0, 0.5, 1.0, 0.5357, 1.0, 0.5714, 1.0, 0.5714, 1.0, 0.5357, 1.0, 0.8571, 1.0, 0.8929, 1.0, 0.8929, 1.0, 0.8571, 1.0, 0.8571, 1.0, 0.8929, 1.0, 0.8929, 1.0, 0.8571, 1.0, 0.8929, 1.0, 0.9286, 1.0, 0.9286, 1.0, 0.8929, 1.0, -1.341e-07, 1.0, 0.03571, 1.0, 0.03571, 1.0, -1.341e-07, 1.0, -1.341e-07, 1.0, 0.03571, 1.0, 0.03571, 1.0, -1.341e-07, 1.0, 0.03571, 1.0, 0.07143, 1.0, 0.07143, 1.0, 0.03571, 1.0, 0.3571, 1.0, 0.3929, 1.0, 0.3929, 1.0, 0.3571, 1.0, 0.3571, 1.0, 0.3929, 1.0, 0.3929, 1.0, 0.3571, 1.0, 0.3929, 1.0, 0.4286, 1.0, 0.4286, 1.0, 0.3929, 1.0, 0.7143, 1.0, 0.75, 1.0, 0.75, 1.0, 0.7143, 1.0, 0.7143, 1.0, 0.75, 1.0, 0.75, 1.0, 0.7143, 1.0, 0.75, 1.0, 0.7857, 1.0, 0.7857, 1.0, 0.75, 1.0, 0.2143, 1.0, 0.25, 1.0, 0.25, 1.0, 0.2143, 1.0, 0.2143, 1.0, 0.25, 1.0, 0.25, 1.0, 0.2143, 1.0, 0.25, 1.0, 0.2857, 1.0, 0.2857, 1.0, 0.25, 1.0, 0.07143, 1.0, 0.1071, 1.0, 0.1071, 1.0, 0.07143, 1.0, 0.07143, 1.0, 0.1071, 1.0, 0.1071, 1.0, 0.07143, 1.0, 0.1071, 1.0, 0.1429, 1.0, 0.1429, 1.0, 0.1071, 1.0, 0.7857, 0.5, 0.75, 0.5, 0.75, 0.5, 0.7857, 0.5, 0.7857, 0.5, 0.75, 0.5, 0.75, 0.5, 0.7857, 0.5, 0.75, 0.5, 0.7143, 0.5, 0.7143, 0.5, 0.75, 0.5, 0.03571, 0.9478, 0.03571, 0.9739, -1.341e-07, 0.9739, -1.341e-07, 0.9478, 0.07143, 0.9478, 0.07143, 0.9739, 0.03571, 0.9739, 0.03571, 0.9478, 0.07143, 0.9739, 0.07143, 1.0, 0.03571, 1.0, 0.03571, 0.9739, 0.1071, 0.9478, 0.1071, 0.9739, 0.07143, 0.9739, 0.07143, 0.9478, 0.1429, 0.9478, 0.1429, 0.9739, 0.1071, 0.9739, 0.1071, 0.9478, 0.1429, 0.9739, 0.1429, 1.0, 0.1071, 1.0, 0.1071, 0.9739, 0.5714, 1.0, 0.6071, 1.0, 0.6071, 1.0, 0.5714, 1.0, 0.5714, 1.0, 0.6071, 1.0, 0.6071, 1.0, 0.5714, 1.0, 0.6071, 1.0, 0.6429, 1.0, 0.6429, 1.0, 0.6071, 1.0, 0.1786, 0.9478, 0.1786, 0.9739, 0.1429, 0.9739, 0.1429, 0.9478, 0.2143, 0.9478, 0.2143, 0.9739, 0.1786, 0.9739, 0.1786, 0.9478, 0.2143, 0.9739, 0.2143, 1.0, 0.1786, 1.0, 0.1786, 0.9739, 0.25, 0.9478, 0.25, 0.9739, 0.2143, 0.9739, 0.2143, 0.9478, 0.2857, 0.9478, 0.2857, 0.9739, 0.25, 0.9739, 0.25, 0.9478, 0.2857, 0.9739, 0.2857, 1.0, 0.25, 1.0, 0.25, 0.9739, 0.3214, 0.9478, 0.3214, 0.9739, 0.2857, 0.9739, 0.2857, 0.9478, 0.3571, 0.9478, 0.3571, 0.9739, 0.3214, 0.9739, 0.3214, 0.9478, 0.3571, 0.9739, 0.3571, 1.0, 0.3214, 1.0, 0.3214, 0.9739, 0.3929, 0.9478, 0.3929, 0.9739, 0.3571, 0.9739, 0.3571, 0.9478, 0.4286, 0.9478, 0.4286, 0.9739, 0.3929, 0.9739, 0.3929, 0.9478, 0.4286, 0.9739, 0.4286, 1.0, 0.3929, 1.0, 0.3929, 0.9739, 0.4643, 0.9478, 0.4643, 0.9739, 0.4286, 0.9739, 0.4286, 0.9478, 0.5, 0.9478, 0.5, 0.9739, 0.4643, 0.9739, 0.4643, 0.9478, 0.5, 0.9739, 0.5, 1.0, 0.4643, 1.0, 0.4643, 0.9739, 0.5357, 0.9478, 0.5357, 0.9739, 0.5, 0.9739, 0.5, 0.9478, 0.5714, 0.9478, 0.5714, 0.9739, 0.5357, 0.9739, 0.5357, 0.9478, 0.5714, 0.9739, 0.5714, 1.0, 0.5357, 1.0, 0.5357, 0.9739, 0.6071, 0.9478, 0.6071, 0.9739, 0.5714, 0.9739, 0.5714, 0.9478, 0.6429, 0.9478, 0.6429, 0.9739, 0.6071, 0.9739, 0.6071, 0.9478, 0.6429, 0.9739, 0.6429, 1.0, 0.6071, 1.0, 0.6071, 0.9739, 0.6786, 0.9478, 0.6786, 0.9739, 0.6429, 0.9739, 0.6429, 0.9478, 0.7143, 0.9478, 0.7143, 0.9739, 0.6786, 0.9739, 0.6786, 0.9478, 0.7143, 0.9739, 0.7143, 1.0, 0.6786, 1.0, 0.6786, 0.9739, 0.75, 0.9478, 0.75, 0.9739, 0.7143, 0.9739, 0.7143, 0.9478, 0.7857, 0.9478, 0.7857, 0.9739, 0.75, 0.9739, 0.75, 0.9478, 0.7857, 0.9739, 0.7857, 1.0, 0.75, 1.0, 0.75, 0.9739, 0.8214, 0.9478, 0.8214, 0.9739, 0.7857, 0.9739, 0.7857, 0.9478, 0.8571, 0.9478, 0.8571, 0.9739, 0.8214, 0.9739, 0.8214, 0.9478, 0.8571, 0.9739, 0.8571, 1.0, 0.8214, 1.0, 0.8214, 0.9739, 0.8929, 0.9478, 0.8929, 0.9739, 0.8571, 0.9739, 0.8571, 0.9478, 0.9286, 0.9478, 0.9286, 0.9739, 0.8929, 0.9739, 0.8929, 0.9478, 0.9286, 0.9739, 0.9286, 1.0, 0.8929, 1.0, 0.8929, 0.9739, 0.9643, 0.9478, 0.9643, 0.9739, 0.9286, 0.9739, 0.9286, 0.9478, 1.0, 0.9478, 1.0, 0.9739, 0.9643, 0.9739, 0.9643, 0.9478, 1.0, 0.9739, 1.0, 1.0, 0.9643, 1.0, 0.9643, 0.9739])
me_cylinder.update()

# ---- objects
ob_mesa = bpy.data.objects.new('Mesa', me_cube)
ob_light = bpy.data.objects.new('Light', light_light)
ob_camera = bpy.data.objects.new('Camera', cam_camera)
ob_cereal = bpy.data.objects.new('Cereal', me_cube_002)
ob_silla = bpy.data.objects.new('Silla', me_cube_003)
ob_cylinder = bpy.data.objects.new('Cylinder', me_cylinder)

# ---- transforms, parenting, visibility, modifiers, constraints
ob_mesa.location = (0.0, 0.0, 0.0)
ob_mesa.scale = (1.0, 1.0, 0.1)
ob_mesa.lock_rotations_4d = False
ob_mesa.empty_display_type = 'ARROWS'
ob_mesa.lineart.crease_threshold = 0.0
ob_light.location = (4.076, 1.005, 5.904)
ob_light.rotation_euler = (0.6503, 0.05522, 1.866)
ob_light.lock_rotations_4d = False
ob_light.empty_display_type = 'ARROWS'
ob_light.color = (0.0, 0.0, 0.0, 0.0)
ob_light.lineart.crease_threshold = 0.0
ob_camera.location = (7.359, -6.926, 4.958)
ob_camera.rotation_euler = (1.109, 0.0, 0.8149)
ob_camera.lock_rotations_4d = False
ob_camera.empty_display_type = 'ARROWS'
ob_camera.color = (0.0, 0.0, 0.0, 0.0)
ob_camera.display_type = 'WIRE'
ob_camera.lineart.crease_threshold = 0.0
ob_cereal.location = (0.0, 0.0, 0.0)
ob_cereal.scale = (1.0, 1.0, 0.1)
ob_cereal.lock_rotations_4d = False
ob_cereal.empty_display_type = 'ARROWS'
ob_cereal.lineart.crease_threshold = 0.0
ob_silla.location = (0.0, 0.0, 0.0)
ob_silla.scale = (1.0, 1.0, 0.1)
ob_silla.lock_rotations_4d = False
ob_silla.empty_display_type = 'ARROWS'
ob_silla.lineart.crease_threshold = 0.0
ob_cylinder.location = (1.992, 0.003528, -0.02181)

# ---- collection membership
col_desayuno.objects.link(ob_mesa)
col_desayuno.objects.link(ob_light)
col_desayuno.objects.link(ob_camera)
col_desayuno.objects.link(ob_cereal)
col_desayuno.objects.link(ob_silla)
col_desayuno.objects.link(ob_cylinder)

# ---- scene / render settings (as saved in the file)
scene.camera = ob_camera
scene.frame_start = 1; scene.frame_end = 250; scene.frame_set(1)
scene.render.engine = 'BLENDER_EEVEE_NEXT'
scene.cycles.sampling_pattern = 'TABULATED_SOBOL'
scene.view_settings.view_transform = 'Filmic'
bpy.context.view_layer.update()
